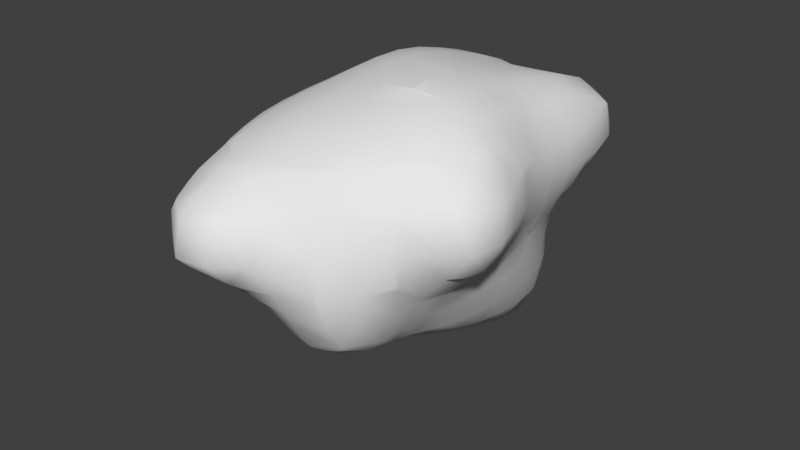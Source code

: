 # Source: floating_island_5.blend  (saved by Blender 4.5.91; exported with 4.5.12 LTS)
import bpy
from mathutils import Matrix  # noqa: F401  (used for matrix-valued properties, if any)

bpy.ops.wm.read_factory_settings(use_empty=True)
scene = bpy.context.scene
scene.name = 'Scene'

# ---- world
world_world = bpy.data.worlds.new('World'); scene.world = world_world
world_world.use_nodes = True; world_world.node_tree.nodes.clear()
_N = world_world.node_tree.nodes; _L = world_world.node_tree.links
n0 = _N.new('ShaderNodeOutputWorld'); n0.name = 'World Output'; n0.location = (300, 300)
n1 = _N.new('ShaderNodeBackground'); n1.name = 'Background'; n1.location = (10, 300)
n1.inputs[0].default_value = (0.05088, 0.05088, 0.05088, 1.0)
_L.new(n1.outputs[0], n0.inputs[0])
n0.is_active_output = True
world_world.color = (0.05088, 0.05088, 0.05088)
world_world.use_sun_shadow = False
world_world.sun_shadow_jitter_overblur = 0.0

# ---- meshes
me_floatingisland5_mesh = bpy.data.meshes.new('floatingisland5 mesh')
me_floatingisland5_mesh.from_pydata([(1.746, 4.827, -0.8814), (1.746, 4.82, -0.8885), (2.253, 3.917, -0.8885), (2.656, 3.917, -0.1992), (2.656, 4.531, 0.02147), (2.564, 4.827, 0.02147), (2.656, 4.827, 0.1279), (2.656, 5.737, 0.5441), (1.997, 5.737, 0.02147), (1.746, 6.647, 0.6422), (1.746, 5.886, 0.02147), (2.656, 6.138, 0.9315), (2.261, 6.647, 0.9315), (1.746, 6.647, 1.781), (2.656, 5.801, 1.841), (1.746, 6.599, 1.841), (1.746, 5.737, 2.412), (2.656, 5.737, 1.882), (1.746, 4.827, 2.746), (2.656, 4.827, 2.289), (2.656, 3.917, 2.501), (2.315, 3.917, 2.751), (1.746, 4.808, 2.751), (1.746, 3.917, 2.962), (1.746, 3.007, 3.102), (2.491, 3.007, 2.751), (1.746, 2.097, 3.263), (2.593, 2.097, 2.751), (2.656, 2.097, 2.689), (2.656, 3.007, 2.613), (3.156, 3.007, 1.841), (3.172, 2.097, 1.841), (3.099, 3.917, 1.841), (3.337, 1.187, 1.841), (2.833, 1.187, 2.751), (2.656, 1.81, 2.751), (2.656, 1.187, 2.931), (3.566, 0.2768, 2.012), (3.122, 0.2768, 2.751), (3.566, 0.4501, 1.841), (3.566, 0.6667, 0.9315), (3.414, 1.187, 0.9315), (3.566, 0.2768, 0.411), (3.139, 1.187, 0.02147), (3.391, 0.2768, 0.02147), (2.886, 0.2768, -0.8885), (2.769, 1.187, -0.8885), (3.566, -0.6332, -0.09835), (3.566, -0.3222, 0.02147), (2.955, -0.6332, -0.8885), (2.656, -0.6332, -1.325), (2.656, 0.2768, -1.361), (2.656, -1.543, -1.079), (2.813, -1.543, -0.8885), (2.401, -0.6332, -1.799), (2.204, -1.543, -1.799), (1.746, -1.543, -2.533), (1.922, -0.6332, -2.709), (1.746, -1.096, -2.709), (1.746, -0.6332, -2.908), (2.15, 0.2768, -2.709), (1.746, 0.2768, -3.244), (2.268, 1.187, -2.709), (1.746, 1.187, -3.528), (2.503, 0.2768, -1.799), (2.527, 1.187, -1.799), (2.656, 1.187, -1.206), (2.656, 2.083, -0.8885), (2.655, 2.097, -0.8885), (2.473, 2.097, -1.799), (2.519, 3.007, -0.8885), (2.321, 3.007, -1.799), (2.027, 3.917, -1.799), (2.195, 3.007, -2.709), (1.971, 3.917, -2.709), (1.89, 3.007, -3.619), (1.781, 3.917, -3.619), (1.746, 3.007, -3.894), (1.746, 3.917, -3.727), (1.746, 4.056, -3.619), (1.449, 4.827, -3.619), (1.097, 4.827, -4.529), (1.334, 3.917, -4.529), (1.746, 4.454, -2.709), (1.524, 4.827, -2.709), (1.746, 4.462, -1.799), (1.482, 4.827, -1.799), (1.74, 4.827, -0.8885), (0.8363, 5.343, -1.799), (0.8363, 5.349, -0.8885), (-0.07366, 5.418, -1.799), (-0.07366, 5.263, -0.8885), (-0.07366, 5.737, -0.04168), (0.8363, 5.737, -0.2002), (0.8363, 5.895, 0.02147), (-0.07366, 5.786, 0.02147), (0.8363, 6.492, 0.9315), (-0.07366, 6.396, 0.9315), (-0.9837, 6.647, 0.7641), (-0.9837, 5.773, 0.02147), (-0.8023, 6.647, 0.9315), (-0.9837, 6.647, 1.661), (-0.07366, 6.171, 1.841), (-0.9837, 6.506, 1.841), (-0.9837, 5.737, 2.369), (-0.07366, 5.737, 2.2), (-0.9837, 4.827, 2.734), (-0.07366, 4.827, 2.655), (-0.07366, 4.558, 2.751), (-0.9837, 4.772, 2.751), (-0.9837, 3.917, 3.012), (-0.07366, 3.917, 2.95), (-0.9837, 3.007, 3.296), (-0.07366, 3.007, 3.24), (0.8363, 3.917, 2.968), (0.8363, 3.007, 3.185), (-1.894, 3.007, 3.235), (-1.894, 3.917, 2.988), (-2.804, 3.007, 2.78), (-2.804, 3.124, 2.751), (-2.467, 3.917, 2.751), (-2.804, 3.917, 2.492), (-2.836, 3.007, 2.751), (-3.448, 3.007, 1.841), (-3.237, 3.917, 1.841), (-3.531, 3.007, 0.9315), (-3.334, 3.917, 0.9315), (-3.16, 3.007, 0.02147), (-2.891, 3.917, 0.02147), (-2.804, 3.007, -0.3581), (-2.804, 3.917, -0.0692), (-2.804, 4.124, 0.02147), (-1.894, 3.917, -0.6978), (-1.894, 4.827, -0.29), (-2.46, 4.827, 0.02147), (-2.804, 4.827, 0.4188), (-1.894, 5.639, 0.02147), (-1.894, 5.737, 0.0697), (-2.642, 5.737, 0.9315), (-2.804, 5.358, 0.9315), (-2.499, 5.737, 1.841), (-2.804, 5.05, 1.841), (-2.804, 4.827, 2.004), (-1.894, 5.737, 2.354), (-1.894, 4.827, 2.707), (-1.894, 6.5, 1.841), (-2.892, 4.827, 1.841), (-1.894, 6.647, 1.657), (-2.009, 6.647, 0.9315), (-1.894, 6.744, 0.9315), (-1.894, 6.647, 0.7694), (-0.9837, 6.746, 0.9315), (-3.004, 4.827, 0.9315), (-1.731, 5.737, 0.02147), (-0.9837, 4.827, -0.8294), (-0.9837, 5.737, -0.002354), (-1.743, 3.917, -0.8885), (-0.9837, 4.8, -0.8885), (-0.9837, 4.805, -1.799), (-1.589, 3.917, -1.799), (-0.9837, 4.827, -1.887), (-1.623, 3.917, -2.709), (-1.111, 4.827, -2.709), (-1.435, 3.917, -3.619), (-1.032, 4.827, -3.619), (-0.9837, 3.917, -4.39), (-0.9837, 4.827, -3.783), (-0.9837, 4.9, -3.619), (-0.5193, 4.827, -4.529), (-0.07366, 5.277, -4.529), (-0.07366, 5.633, -3.619), (-0.07366, 5.582, -2.709), (-0.9837, 4.981, -2.709), (-0.962, 4.827, -1.799), (0.8363, 5.508, -3.619), (0.8363, 5.468, -2.709), (-0.07366, 4.827, -4.812), (-0.07366, 3.917, -4.974), (-0.8485, 3.917, -4.529), (-0.07366, 3.007, -4.883), (-0.8454, 3.007, -4.529), (-0.9837, 3.007, -4.42), (-0.9837, 2.097, -4.231), (-0.4291, 2.097, -4.529), (-0.07366, 2.097, -4.626), (-0.07366, 1.843, -4.529), (0.7597, 2.097, -4.529), (-0.07366, 1.187, -4.275), (0.8363, 1.187, -4.172), (0.8363, 2.097, -4.503), (0.8363, 2.177, -4.529), (0.8363, 3.007, -4.786), (0.8363, 3.917, -4.908), (1.238, 3.007, -4.529), (0.8363, 4.827, -4.749), (0.8363, 5.171, -4.529), (-0.9466, 4.827, -0.8885), (-2.804, 2.097, -0.7094), (-3.452, 2.097, 0.02147), (-2.617, 2.097, -0.8885), (-2.232, 3.007, -0.8885), (-2.148, 2.097, -1.799), (-1.946, 3.007, -1.799), (-1.894, 3.161, -1.799), (-1.894, 3.668, -0.8885), (-2.804, 1.187, -1.569), (-2.55, 1.187, -1.799), (-2.804, 1.855, -0.8885), (-1.961, 1.187, -2.709), (-1.984, 2.097, -2.709), (-1.894, 1.187, -2.82), (-1.894, 2.097, -2.969), (-1.894, 2.952, -2.709), (-1.562, 2.097, -3.619), (-1.594, 3.007, -3.619), (-1.885, 3.007, -2.709), (-1.894, 3.007, -2.639), (-1.894, 0.2768, -2.771), (-1.975, 0.2768, -2.709), (-1.894, -0.6332, -2.754), (-1.999, -0.6332, -2.709), (-1.894, -1.165, -2.709), (-0.9837, -0.6332, -3.184), (-0.9837, 0.2768, -3.521), (-0.07366, -0.6332, -3.493), (-0.07366, -0.3451, -3.619), (-0.8256, 0.2768, -3.619), (-0.07366, 0.2768, -3.899), (-0.9837, 1.187, -3.915), (-0.9837, 0.4991, -3.619), (0.8363, -0.234, -3.619), (0.8363, 0.2768, -3.822), (1.274, 0.2768, -3.619), (0.8363, -0.6332, -3.456), (-0.07366, -1.543, -3.171), (0.8363, -1.543, -3.101), (-0.07366, -2.453, -2.947), (0.8363, -2.453, -2.886), (-0.07366, -3.175, -2.709), (0.8363, -3.122, -2.709), (1.268, -2.453, -2.709), (-0.9837, -2.453, -2.733), (-0.9837, -2.519, -2.709), (-1.049, -2.453, -2.709), (-0.9837, -1.543, -2.974), (-1.741, -1.543, -2.709), (-1.894, -2.453, -2.352), (-1.894, -1.543, -2.655), (-2.804, -1.543, -2.264), (-2.804, -2.304, -1.799), (-2.672, -2.453, -1.799), (-2.804, -2.453, -1.657), (-2.804, -3.074, -0.8885), (-2.549, -3.363, -0.8885), (-1.894, -3.363, -1.607), (-1.894, -3.18, -1.799), (-1.894, -3.977, -0.8885), (-2.804, -3.363, -0.4674), (-2.804, -3.709, 0.02147), (-2.43, -4.273, 0.02147), (-1.894, -4.273, -0.5592), (-2.804, -4.273, 0.692), (-2.804, -4.461, 0.9315), (-2.493, -5.183, 0.9315), (-1.894, -5.183, 0.1074), (-1.894, -5.029, 0.02147), (-2.804, -4.273, 1.718), (-2.757, -4.273, 1.841), (-2.348, -5.183, 1.841), (-1.894, -5.183, 2.317), (-1.894, -4.273, 2.673), (-2.804, -3.363, 2.251), (-2.22, -3.363, 2.751), (-1.894, -4.005, 2.751), (-2.804, -4.142, 1.841), (-1.894, -3.363, 2.911), (-2.542, -2.453, 2.751), (-1.894, -2.453, 3.077), (-2.741, -1.543, 2.751), (-1.894, -1.543, 3.186), (-0.9837, -2.453, 3.273), (-0.9837, -3.363, 3.139), (-0.07366, -2.453, 3.291), (-0.07366, -3.363, 3.148), (-0.9837, -1.543, 3.358), (-0.07366, -1.543, 3.422), (-0.9837, -4.273, 2.945), (-0.07366, -4.273, 2.94), (-0.07366, -4.881, 2.751), (-0.9837, -4.937, 2.751), (0.6363, -4.273, 2.751), (-0.07366, -5.183, 2.639), (0.8363, -4.273, 2.663), (0.8363, -5.183, 2.21), (0.8363, -4.024, 2.751), (1.295, -3.363, 2.751), (1.746, -3.363, 2.508), (1.746, -4.273, 1.898), (0.8363, -3.363, 2.947), (0.8363, -2.453, 3.192), (1.746, -2.453, 3.059), (1.746, -2.997, 2.751), (2.648, -2.453, 2.751), (2.656, -2.453, 2.748), (2.656, -3.285, 1.841), (2.54, -3.363, 1.841), (2.656, -3.363, 1.671), (3.566, -2.773, 1.841), (3.566, -2.915, 0.9315), (2.886, -3.363, 0.9315), (3.566, -2.453, 0.2053), (3.328, -2.453, 0.02147), (2.709, -3.363, 0.02147), (2.656, -3.363, -0.1271), (2.656, -2.453, -0.7359), (3.566, -2.181, 0.02147), (3.566, -1.543, -0.1817), (2.656, -2.068, -0.8885), (3.785, -1.543, 0.02147), (4.141, -2.453, 0.9315), (4.288, -1.543, 0.9315), (4.031, -0.6332, 0.9315), (3.661, -0.6332, 0.02147), (4.178, -1.543, 1.841), (3.95, -0.6332, 1.841), (3.566, -1.543, 2.605), (3.566, -0.6332, 2.521), (3.63, 0.2768, 1.841), (3.38, -1.543, 2.751), (3.362, -0.6332, 2.751), (2.656, -2.448, 2.751), (3.566, -2.453, 2.216), (3.705, 0.2768, 0.9315), (2.57, -2.453, -0.8885), (2.656, -3.473, 0.02147), (2.416, -3.363, -0.8885), (2.206, -4.273, -0.8885), (2.364, -4.273, 0.02147), (2.236, -4.273, 0.9315), (2.656, -3.599, 0.9315), (1.746, -5.112, 0.02147), (1.746, -5.051, 0.9315), (1.746, -4.349, 1.841), (1.787, -4.273, 1.841), (1.619, -5.183, 0.9315), (1.181, -5.183, 1.841), (1.641, -5.183, 0.02147), (0.8363, -5.542, 0.02147), (0.8363, -5.888, 0.9315), (0.8363, -5.183, -0.6962), (-0.07366, -5.183, -0.5952), (-0.07366, -5.796, 0.02147), (0.8363, -5.09, -0.8885), (-0.07366, -4.956, -0.8885), (-0.07366, -4.337, -1.799), (0.8363, -4.518, -1.799), (-0.07366, -4.273, -1.88), (0.8363, -4.273, -2.06), (0.8363, -3.363, -2.623), (-0.07366, -3.363, -2.623), (1.529, -4.273, -1.799), (1.746, -4.049, -1.799), (1.746, -3.363, -2.129), (1.746, -4.273, -1.619), (2.023, -3.363, -1.799), (2.114, -2.453, -1.799), (1.746, -2.453, -2.338), (-0.9837, -3.363, -2.263), (-0.9837, -3.833, -1.799), (-0.2096, -4.273, -1.799), (-0.9837, -4.273, -1.247), (-1.654, -3.363, -1.799), (1.746, -4.814, -0.8885), (-0.9837, -4.583, -0.8885), (-1.486, -4.273, -0.8885), (-1.766, -5.183, 0.02147), (-0.9837, -5.183, -0.3424), (-0.9837, -5.799, 0.02147), (-1.894, -6.093, 0.8455), (-0.9837, -6.093, 0.1901), (-1.894, -6.146, 0.9315), (-0.9837, -6.811, 0.9315), (-0.07366, -6.668, 0.9315), (-0.07366, -6.093, 0.2636), (-0.9837, -6.584, 1.841), (-0.07366, -6.451, 1.841), (-0.9837, -6.093, 2.233), (-0.07366, -6.093, 2.155), (-0.9837, -5.183, 2.666), (-1.721, -6.093, 1.841), (-1.894, -5.893, 1.841), (-1.894, -6.093, 1.586), (0.405, -6.093, 1.841), (0.6253, -6.093, 0.9315), (0.8363, -5.625, 1.841), (-1.935, -6.093, 0.9315), (3.96, -2.453, 1.841), (1.746, -1.543, 3.423), (2.656, -1.543, 3.158), (1.746, -0.6332, 3.608), (2.656, -0.6332, 3.277), (1.746, 0.2768, 3.614), (2.656, 0.2768, 3.175), (1.746, 1.187, 3.476), (0.8363, 1.187, 3.646), (1.535, 0.2768, 3.661), (0.8363, 1.074, 3.661), (0.8363, 2.097, 3.44), (-0.07366, 1.187, 3.655), (-0.07366, 1.092, 3.661), (-0.07366, 0.2768, 3.679), (0.8363, 0.2768, 3.733), (0.8363, -0.6332, 3.662), (0.8327, -0.6332, 3.661), (-0.07366, 0.04353, 3.661), (-0.07366, -0.6332, 3.586), (-0.9837, -0.6332, 3.446), (-0.9837, 0.2768, 3.556), (-0.2106, 0.2768, 3.661), (-1.894, -0.6332, 3.256), (-1.894, 0.2768, 3.336), (-2.804, -0.6332, 2.795), (-2.804, 0.2768, 2.837), (-2.853, -0.6332, 2.751), (-2.898, 0.2768, 2.751), (-3.596, -0.6332, 1.841), (-3.602, 0.2768, 1.841), (-3.714, -0.6332, 1.635), (-3.714, 0.2768, 1.652), (-4.051, -0.6332, 0.9315), (-4.093, 0.2768, 0.9315), (-4.31, -0.6332, 0.02147), (-4.428, 0.2768, 0.02147), (-4.305, -0.6332, -0.8885), (-4.459, 0.2768, -0.8885), (-3.795, -0.6332, -1.799), (-3.755, 0.2768, -1.799), (-3.714, -0.6332, -1.874), (-3.714, 0.2768, -1.824), (-3.714, 0.3395, -1.799), (-2.804, 0.2768, -2.203), (-2.804, 0.9376, -1.799), (-3.714, 1.187, -1.063), (-3.714, -0.8771, -1.799), (-3.376, -1.543, -1.799), (-2.804, -0.6332, -2.397), (-3.714, -1.543, -1.291), (-3.869, -1.543, -0.8885), (-3.895, 1.187, -0.8885), (-4.1, 1.187, 0.02147), (-3.881, 1.187, 0.9315), (-3.714, 1.684, 0.02147), (-3.714, 1.741, 0.9315), (-3.714, 1.187, 1.385), (-3.643, 2.097, 0.9315), (-3.967, -1.543, 0.02147), (-3.829, -1.543, 0.9315), (-3.714, -2.077, 0.02147), (-3.714, -1.887, 0.9315), (-3.714, -1.797, -0.8885), (-3.515, -2.453, 0.9315), (-3.523, -2.453, 0.02147), (-3.714, -1.543, 1.278), (-3.463, -1.543, 1.841), (-3.259, -2.453, 1.841), (-3.182, -3.363, 0.9315), (-3.038, -3.363, 1.841), (-2.804, -2.453, 2.528), (-3.012, -3.363, 0.02147), (-2.949, 1.187, 2.751), (-2.804, 1.187, 2.89), (-2.963, 2.097, 2.751), (-2.804, 2.097, 2.899), (-2.804, -1.118, 2.751), (0.8363, -0.6346, 3.661), (1.306, -0.6332, 3.661), (0.8363, -1.543, 3.466), (-1.718, -4.273, 2.751), (-2.872, -4.273, 0.9315), (-3.279, -2.453, -0.8885), (1.565, -1.543, -2.709), (-1.33, 1.187, -3.619), (-3.714, 1.294, -0.8885), (-3.507, 2.097, 1.841), (-1.894, 4.687, 2.751), (-1.894, 2.097, 3.379), (0.8363, 4.665, 2.751), (0.8363, 4.827, 2.695), (0.8363, 5.737, 2.269), (0.8363, 6.272, 1.841), (1.746, 5.737, -0.08759), (1.746, 2.097, -3.758), (1.847, 2.097, -3.619), (1.746, 1.533, -3.619), (2.287, 2.097, -2.709), (1.66, 1.187, -3.619), (3.252, 2.097, 0.9315), (2.985, 2.097, 0.02147), (2.961, 4.827, 1.841), (3.194, 3.917, 0.9315), (3.07, 4.827, 0.9315), (2.684, 5.737, 1.841), (2.829, 5.737, 0.9315), (1.746, 6.835, 0.9315), (1.205, 6.647, 0.9315), (2.798, 3.917, 0.02147), (2.918, 3.007, 0.02147), (3.242, 3.007, 0.9315), (2.656, 3.007, -0.5473), (2.656, 2.097, -0.8837), (-2.804, -1.543, 2.701), (-0.07366, 2.097, 3.504), (-3.526, 1.187, 1.841), (-0.9837, 2.097, 3.504), (-1.894, 1.187, 3.4), (-0.9837, 1.187, 3.589)], [], [(3, 2, 1, 0), (5, 4, 3, 0), (4, 5, 6), (5, 8, 7, 6), (7, 8, 10, 9), (12, 11, 7, 9), (14, 11, 12, 13), (15, 14, 13), (17, 14, 15, 16), (19, 17, 16, 18), (21, 20, 19, 18), (22, 21, 18), (21, 22, 23), (25, 21, 23, 24), (27, 25, 24, 26), (29, 25, 27, 28), (31, 30, 29, 28), (30, 32, 20, 29), (34, 33, 31, 28), (35, 34, 28), (34, 35, 36), (33, 34, 38, 37), (39, 33, 37), (41, 33, 39, 40), (43, 41, 40, 42), (44, 43, 42), (46, 43, 44, 45), (45, 44, 48, 47), (49, 45, 47), (51, 45, 49, 50), (50, 49, 53, 52), (55, 54, 50, 52), (57, 54, 55, 56), (58, 57, 56), (57, 58, 59), (61, 60, 57, 59), (63, 62, 60, 61), (62, 65, 64, 60), (64, 65, 66, 51), (69, 68, 67, 66), (65, 69, 66), (71, 70, 68, 69), (72, 2, 70, 71), (74, 72, 71, 73), (76, 74, 73, 75), (78, 76, 75, 77), (79, 76, 78), (81, 80, 79, 78), (82, 81, 78), (80, 84, 83, 79), (84, 86, 85, 83), (86, 87, 1, 85), (89, 87, 86, 88), (91, 89, 88, 90), (93, 89, 91, 92), (95, 94, 93, 92), (97, 96, 94, 95), (97, 95, 99, 98), (100, 97, 98), (102, 97, 100, 101), (103, 102, 101), (105, 102, 103, 104), (107, 105, 104, 106), (109, 108, 107, 106), (111, 108, 109, 110), (113, 111, 110, 112), (115, 114, 111, 113), (112, 110, 117, 116), (117, 120, 119, 118), (116, 117, 118), (119, 120, 121), (123, 122, 119, 121), (124, 123, 121), (123, 124, 126, 125), (125, 126, 128, 127), (127, 128, 130, 129), (128, 131, 130), (134, 133, 132, 130), (131, 134, 130), (134, 131, 135), (137, 136, 134, 135), (139, 138, 137, 135), (141, 140, 138, 139), (143, 140, 141, 142), (144, 143, 142), (145, 140, 143), (141, 146, 142), (138, 140, 145, 147), (148, 138, 147), (149, 148, 147), (148, 149, 150), (149, 151, 98, 150), (152, 146, 141, 139), (138, 148, 150, 137), (153, 136, 137), (153, 155, 154, 133), (136, 153, 133), (153, 99, 155), (152, 139, 135), (134, 136, 133), (154, 157, 156, 132), (133, 154, 132), (159, 156, 157, 158), (161, 159, 158, 160), (162, 161, 160), (161, 162, 164, 163), (163, 164, 166, 165), (164, 167, 166), (170, 169, 168, 166), (167, 170, 166), (172, 171, 170, 167), (90, 171, 172, 160), (173, 90, 160), (171, 175, 174, 170), (168, 169, 176), (178, 168, 176, 177), (180, 178, 177, 179), (165, 178, 180, 181), (181, 180, 183, 182), (183, 180, 179, 184), (185, 183, 184), (186, 185, 184), (186, 189, 188, 187), (185, 186, 187), (186, 190, 189), (177, 192, 191, 179), (192, 82, 193, 191), (193, 190, 191), (169, 195, 194, 176), (170, 174, 195, 169), (166, 168, 178, 165), (164, 162, 172, 167), (172, 162, 160), (158, 173, 160), (157, 196, 173, 158), (198, 127, 129, 197), (129, 200, 199, 197), (199, 200, 202, 201), (202, 200, 204, 203), (199, 201, 206, 205), (207, 199, 205), (206, 201, 209, 208), (208, 209, 211, 210), (209, 212, 211), (215, 214, 213, 211), (212, 215, 211), (215, 212, 216), (218, 208, 210, 217), (220, 218, 217, 219), (221, 220, 219), (217, 223, 222, 219), (226, 225, 224, 222), (223, 226, 222), (225, 226, 227), (227, 226, 229, 228), (187, 227, 228), (231, 230, 225, 227), (232, 230, 231), (229, 226, 223), (225, 230, 233, 224), (224, 233, 235, 234), (234, 235, 237, 236), (237, 239, 238, 236), (240, 239, 237), (236, 238, 242, 241), (242, 243, 241), (243, 245, 244, 241), (247, 245, 243, 246), (221, 245, 247), (246, 250, 249, 248), (247, 246, 248), (249, 250, 251), (254, 253, 252, 251), (250, 255, 254, 251), (256, 253, 254), (260, 259, 258, 257), (253, 256, 260, 257), (258, 259, 261), (264, 263, 262, 261), (259, 265, 264, 261), (263, 268, 267, 266), (262, 263, 266), (270, 267, 268, 269), (270, 273, 272, 271), (274, 267, 270, 271), (272, 273, 275), (277, 276, 272, 275), (279, 278, 276, 277), (281, 280, 277, 275), (283, 282, 280, 281), (282, 285, 284, 280), (287, 283, 281, 286), (289, 288, 287, 286), (288, 290, 287), (292, 290, 288, 291), (293, 292, 291), (294, 290, 292), (296, 295, 294, 292), (297, 296, 292), (294, 295, 298), (301, 300, 299, 298), (295, 301, 298), (301, 302, 300), (303, 302, 301, 296), (305, 304, 303, 296), (304, 305, 306), (308, 307, 304, 306), (309, 308, 306), (309, 312, 311, 310), (308, 309, 310), (314, 311, 312, 313), (316, 315, 311, 314), (317, 53, 316, 314), (318, 315, 316), (318, 320, 319, 310), (315, 318, 310), (322, 321, 320, 318), (321, 324, 323, 320), (323, 324, 326, 325), (324, 327, 37, 326), (326, 329, 328, 325), (325, 328, 330, 303), (331, 325, 303), (332, 327, 324, 321), (321, 322, 48, 42), (332, 321, 42), (47, 322, 318, 316), (333, 317, 314), (312, 334, 313), (337, 336, 335, 313), (334, 337, 313), (339, 338, 337, 334), (337, 338, 341, 340), (338, 343, 342, 341), (342, 345, 344, 341), (341, 344, 346, 340), (346, 344, 348, 347), (346, 347, 349), (349, 347, 351, 350), (353, 352, 349, 350), (355, 352, 353, 354), (357, 355, 354, 356), (359, 358, 357, 356), (362, 361, 360, 357), (358, 362, 357), (360, 361, 363), (364, 361, 362), (366, 365, 364, 362), (365, 333, 335, 364), (356, 369, 368, 367), (359, 356, 367), (368, 369, 370), (368, 371, 367), (360, 355, 357), (354, 369, 356), (363, 372, 352, 355), (360, 363, 355), (336, 372, 363), (354, 353, 373, 370), (369, 354, 370), (373, 374, 370), (376, 375, 265, 260), (374, 373, 376, 260), (377, 375, 376), (375, 377, 379, 378), (264, 375, 378), (379, 381, 380, 378), (383, 382, 381, 379), (382, 385, 384, 381), (384, 385, 387, 386), (387, 291, 388, 386), (389, 386, 388, 269), (390, 389, 269), (389, 390, 391), (385, 392, 387), (389, 384, 386), (393, 392, 385, 382), (394, 392, 393, 348), (393, 382, 383), (380, 395, 378), (395, 380, 391), (377, 351, 383, 379), (350, 351, 377, 376), (347, 348, 393, 383), (351, 347, 383), (364, 335, 336, 363), (361, 364, 363), (335, 333, 314, 313), (311, 315, 310), (312, 309, 339, 334), (319, 308, 310), (339, 309, 306), (330, 302, 303), (304, 307, 331, 303), (307, 396, 331), (330, 398, 397, 300), (302, 330, 300), (398, 400, 399, 397), (400, 402, 401, 399), (402, 36, 403, 401), (405, 401, 403, 404), (406, 405, 404), (403, 26, 407, 404), (409, 406, 404, 408), (411, 406, 409, 410), (413, 412, 411, 410), (414, 413, 410), (413, 414, 415), (414, 418, 417, 416), (415, 414, 416), (416, 417, 420, 419), (284, 416, 419, 279), (419, 420, 422, 421), (422, 424, 423, 421), (423, 424, 426, 425), (425, 426, 428, 427), (428, 430, 429, 427), (429, 430, 432, 431), (431, 432, 434, 433), (433, 434, 436, 435), (435, 436, 438, 437), (436, 439, 438), (439, 441, 440, 438), (205, 441, 439, 442), (443, 435, 437), (248, 444, 443, 437), (445, 248, 437), (443, 444, 446), (438, 440, 445, 437), (433, 435, 443, 446), (447, 433, 446), (432, 449, 448, 434), (430, 450, 449, 432), (449, 450, 452, 451), (452, 450, 453), (452, 454, 198, 451), (456, 429, 431, 455), (458, 456, 455, 457), (457, 455, 447, 459), (461, 460, 458, 457), (460, 464, 463, 462), (458, 460, 462), (466, 464, 460, 465), (467, 464, 466, 271), (465, 460, 461, 468), (427, 429, 456, 462), (470, 469, 424, 422), (472, 471, 469, 470), (118, 122, 471, 472), (423, 473, 421), (413, 474, 412), (474, 475, 412), (475, 405, 411, 412), (418, 414, 410), (409, 418, 410), (329, 38, 402, 400), (401, 405, 475, 399), (399, 475, 474, 476), (397, 399, 476), (301, 295, 296), (343, 305, 296, 297), (394, 293, 291, 387), (392, 394, 387), (394, 345, 293), (342, 297, 292, 293), (345, 342, 293), (477, 289, 286), (298, 299, 282, 283), (477, 286, 281, 275), (273, 477, 275), (272, 276, 467, 271), (477, 273, 270), (466, 274, 271), (268, 390, 269), (289, 477, 270, 269), (388, 289, 269), (267, 274, 266), (268, 263, 395, 391), (390, 268, 391), (478, 262, 266), (395, 263, 264, 378), (265, 375, 264), (262, 478, 261), (465, 468, 258, 261), (478, 465, 261), (265, 259, 260), (256, 374, 260), (258, 468, 257), (370, 374, 256, 254), (371, 368, 370, 254), (255, 371, 254), (252, 479, 251), (251, 479, 459, 446), (444, 249, 251, 446), (249, 444, 248), (235, 480, 240, 237), (240, 480, 56, 366), (244, 234, 236, 241), (481, 229, 223, 217), (210, 481, 217), (206, 441, 205), (482, 207, 205, 442), (448, 482, 442), (199, 207, 197), (132, 204, 200, 129), (130, 132, 129), (128, 126, 152, 135), (131, 128, 135), (483, 123, 125, 454), (142, 146, 124, 121), (471, 122, 123, 483), (484, 120, 117), (485, 116, 118, 472), (119, 122, 118), (114, 486, 108, 111), (110, 109, 484, 117), (108, 486, 487, 107), (484, 109, 106, 144), (487, 488, 105, 107), (106, 104, 143, 144), (488, 489, 102, 105), (104, 103, 145, 143), (100, 151, 101), (145, 103, 101, 147), (151, 100, 98), (98, 99, 153, 137), (150, 98, 137), (94, 10, 490, 93), (99, 95, 92, 155), (92, 91, 196, 154), (155, 92, 154), (173, 196, 91, 90), (88, 86, 84, 175), (175, 84, 80, 174), (194, 81, 82, 192), (174, 80, 81, 195), (77, 75, 492, 491), (492, 493, 491), (83, 74, 76, 79), (75, 73, 494, 492), (67, 46, 66), (492, 494, 62, 63), (493, 492, 63), (495, 493, 63), (232, 61, 59, 233), (230, 232, 233), (56, 55, 365, 366), (480, 58, 56), (333, 365, 55, 52), (317, 333, 52), (54, 64, 51, 50), (48, 322, 47), (497, 496, 41, 43), (48, 44, 42), (40, 332, 42), (37, 38, 329, 326), (327, 39, 37), (35, 27, 26, 403), (36, 35, 403), (24, 23, 114, 115), (23, 22, 486, 114), (20, 21, 25, 29), (32, 498, 19, 20), (500, 498, 32, 499), (502, 501, 498, 500), (498, 501, 17, 19), (18, 16, 488, 487), (501, 14, 17), (16, 15, 489, 488), (12, 503, 13), (503, 504, 13), (504, 503, 9), (14, 501, 502, 11), (10, 8, 490), (503, 12, 9), (11, 502, 7), (504, 9, 10, 94), (96, 504, 94), (7, 502, 500, 6), (499, 505, 4, 6), (500, 499, 6), (505, 499, 507, 506), (3, 505, 506, 508), (508, 506, 497, 509), (1, 2, 72, 85), (490, 8, 5, 0), (70, 2, 3, 508), (4, 505, 3), (1, 87, 0), (85, 72, 74, 83), (193, 82, 78, 77), (506, 507, 496, 497), (193, 77, 491, 189), (190, 193, 189), (320, 323, 396, 319), (188, 495, 232, 231), (102, 489, 96, 97), (90, 88, 175, 171), (176, 194, 192, 177), (191, 190, 186, 184), (179, 191, 184), (294, 298, 283, 287), (290, 294, 287), (187, 188, 231, 227), (204, 156, 159, 203), (214, 163, 165, 181), (454, 125, 127, 198), (209, 201, 202, 216), (212, 209, 216), (213, 214, 181, 182), (481, 213, 182, 228), (229, 481, 228), (499, 32, 30, 507), (68, 70, 508, 509), (73, 71, 69, 494), (496, 31, 33, 41), (43, 46, 67, 509), (497, 43, 509), (494, 69, 65, 62), (396, 323, 325, 331), (60, 64, 54, 57), (486, 22, 18, 487), (0, 87, 89, 93), (490, 0, 93), (195, 81, 194), (491, 493, 495, 188), (189, 491, 188), (372, 340, 346, 349), (352, 372, 349), (484, 144, 142, 121), (120, 484, 121), (156, 204, 132), (215, 161, 163, 214), (211, 213, 481, 210), (276, 278, 510, 467), (278, 473, 510), (461, 479, 252, 257), (468, 461, 257), (244, 245, 221, 219), (222, 244, 219), (407, 115, 113, 511), (299, 476, 285, 282), (343, 338, 339, 306), (305, 343, 306), (101, 151, 149, 147), (159, 161, 215, 216), (203, 159, 216), (381, 384, 389, 391), (380, 381, 391), (367, 371, 255, 246), (243, 242, 367, 246), (469, 471, 483, 512), (483, 454, 452, 453), (512, 483, 453), (198, 197, 207, 482), (451, 198, 482), (436, 434, 448, 442), (439, 436, 442), (423, 425, 463, 510), (473, 423, 510), (456, 458, 462), (459, 447, 446), (507, 30, 31, 496), (38, 34, 36, 402), (39, 327, 332, 40), (66, 46, 45, 51), (330, 328, 398), (319, 396, 307, 308), (53, 317, 52), (26, 24, 115, 407), (15, 13, 504, 96), (489, 15, 96), (405, 406, 411), (300, 397, 476, 299), (344, 345, 394, 348), (240, 366, 362, 358), (239, 240, 358), (513, 112, 116, 485), (515, 513, 485, 514), (124, 146, 152, 126), (202, 203, 216), (417, 515, 514, 420), (453, 450, 430, 428), (206, 208, 218, 440), (441, 206, 440), (280, 284, 279, 277), (27, 35, 28), (67, 68, 509), (232, 495, 63, 61), (328, 329, 400, 398), (53, 49, 47, 316), (59, 58, 480, 235), (233, 59, 235), (342, 343, 297), (336, 337, 340, 372), (238, 239, 358, 359), (511, 113, 112, 513), (196, 157, 154), (183, 185, 187, 228), (182, 183, 228), (222, 224, 234, 244), (291, 288, 289, 388), (373, 353, 350, 376), (242, 238, 359, 367), (426, 512, 453, 428), (448, 449, 451, 482), (440, 218, 220, 445), (463, 425, 427, 462), (455, 431, 433, 447), (220, 221, 247, 248), (445, 220, 248), (466, 465, 478, 266), (274, 466, 266), (252, 253, 257), (255, 250, 246), (404, 407, 511, 408), (474, 413, 415, 285), (476, 474, 285), (408, 511, 513, 515), (409, 408, 515, 417), (418, 409, 417), (285, 415, 416, 284), (514, 485, 472, 470), (420, 514, 470, 422), (424, 469, 512, 426), (278, 279, 419, 421), (473, 278, 421), (510, 463, 464, 467), (479, 461, 457, 459)])
me_floatingisland5_mesh.polygons.foreach_set('use_smooth', [True] * 629)
_uv = me_floatingisland5_mesh.uv_layers.new(name='UVMap')
_uv.uv.foreach_set('vector', [0.09073, 0.4029, 0.1209, 0.4106, 0.1224, 0.4473, 0.1221, 0.4475, 0.07677, 0.436, 0.07775, 0.4243, 0.09073, 0.4029, 0.1221, 0.4475, 0.07775, 0.4243, 0.07677, 0.436, 0.0715, 0.4346, 0.07677, 0.436, 0.07946, 0.4732, 0.04943, 0.4656, 0.0715, 0.4346, 0.04943, 0.4656, 0.07946, 0.4732, 0.0831, 0.4802, 0.05595, 0.5038, 0.03629, 0.4988, 0.0332, 0.4776, 0.04943, 0.4656, 0.05595, 0.5038, 0.7609, 0.5511, 0.7596, 0.5882, 0.7422, 0.5911, 0.7222, 0.558, 0.7224, 0.5554, 0.7609, 0.5511, 0.7222, 0.558, 0.7612, 0.5492, 0.7609, 0.5511, 0.7224, 0.5554, 0.7259, 0.5282, 0.04366, 0.5492, 0.03122, 0.5242, 0.07189, 0.5186, 0.08299, 0.5448, 0.06873, 0.5745, 0.0525, 0.5775, 0.04366, 0.5492, 0.08299, 0.5448, 0.08319, 0.5454, 0.06873, 0.5745, 0.08299, 0.5448, 0.06873, 0.5745, 0.08319, 0.5454, 0.09189, 0.573, 0.06764, 0.6057, 0.06873, 0.5745, 0.09189, 0.573, 0.0994, 0.6025, 0.06909, 0.6372, 0.06764, 0.6057, 0.0994, 0.6025, 0.1073, 0.6316, 0.05947, 0.6074, 0.06764, 0.6057, 0.06909, 0.6372, 0.0658, 0.638, 0.03259, 0.6504, 0.02824, 0.6186, 0.05947, 0.6074, 0.0658, 0.638, 0.02824, 0.6186, 0.02528, 0.587, 0.0525, 0.5775, 0.05947, 0.6074, 0.06586, 0.6681, 0.03193, 0.6816, 0.03259, 0.6504, 0.0658, 0.638, 0.0685, 0.647, 0.06586, 0.6681, 0.0658, 0.638, 0.06586, 0.6681, 0.0685, 0.647, 0.07518, 0.6658, 0.03193, 0.6816, 0.06586, 0.6681, 0.06099, 0.6989, 0.03221, 0.7098, 0.04067, 0.2505, 0.0382, 0.2795, 0.03689, 0.2426, 0.06568, 0.2866, 0.0382, 0.2795, 0.04067, 0.2505, 0.06761, 0.2662, 0.1003, 0.2955, 0.06568, 0.2866, 0.06761, 0.2662, 0.08798, 0.2557, 0.104, 0.2598, 0.1003, 0.2955, 0.08798, 0.2557, 0.1368, 0.3048, 0.1003, 0.2955, 0.104, 0.2598, 0.1432, 0.2699, 0.1432, 0.2699, 0.104, 0.2598, 0.1062, 0.2363, 0.113, 0.2255, 0.1506, 0.2351, 0.1432, 0.2699, 0.113, 0.2255, 0.163, 0.2749, 0.1432, 0.2699, 0.1506, 0.2351, 0.1706, 0.2402, 0.1706, 0.2402, 0.1506, 0.2351, 0.1623, 0.2014, 0.1716, 0.2038, 0.2037, 0.212, 0.1909, 0.2454, 0.1706, 0.2402, 0.1716, 0.2038, 0.2296, 0.2553, 0.1909, 0.2454, 0.2037, 0.212, 0.2364, 0.2204, 0.2376, 0.2387, 0.2296, 0.2553, 0.2364, 0.2204, 0.2296, 0.2553, 0.2376, 0.2387, 0.2395, 0.2579, 0.2415, 0.295, 0.2162, 0.2886, 0.2296, 0.2553, 0.2395, 0.2579, 0.2417, 0.3317, 0.205, 0.3224, 0.2162, 0.2886, 0.2415, 0.295, 0.205, 0.3224, 0.1707, 0.3136, 0.18, 0.2793, 0.2162, 0.2886, 0.18, 0.2793, 0.1707, 0.3136, 0.1492, 0.308, 0.163, 0.2749, 0.163, 0.3482, 0.1303, 0.3398, 0.1304, 0.3393, 0.1492, 0.308, 0.1707, 0.3136, 0.163, 0.3482, 0.1492, 0.308, 0.1573, 0.3834, 0.1243, 0.3749, 0.1303, 0.3398, 0.163, 0.3482, 0.1545, 0.4193, 0.1209, 0.4106, 0.1243, 0.3749, 0.1573, 0.3834, 0.1847, 0.427, 0.1545, 0.4193, 0.1573, 0.3834, 0.1889, 0.3915, 0.2175, 0.4355, 0.1847, 0.427, 0.1889, 0.3915, 0.2241, 0.4005, 0.2217, 0.4366, 0.2175, 0.4355, 0.2241, 0.4005, 0.2358, 0.4035, 0.2169, 0.4409, 0.2175, 0.4355, 0.2217, 0.4366, 0.2517, 0.4808, 0.2155, 0.4716, 0.2169, 0.4409, 0.2217, 0.4366, 0.2556, 0.4452, 0.2517, 0.4808, 0.2217, 0.4366, 0.2155, 0.4716, 0.1849, 0.4637, 0.184, 0.4485, 0.2169, 0.4409, 0.1849, 0.4637, 0.1568, 0.4564, 0.1549, 0.4413, 0.184, 0.4485, 0.1568, 0.4564, 0.1225, 0.4476, 0.1224, 0.4473, 0.1549, 0.4413, 0.6922, 0.6524, 0.7293, 0.6498, 0.7193, 0.6847, 0.6922, 0.6875, 0.6572, 0.6514, 0.6922, 0.6524, 0.6922, 0.6875, 0.6566, 0.6874, 0.6906, 0.6283, 0.6922, 0.6524, 0.6572, 0.6514, 0.6553, 0.6216, 0.6551, 0.6195, 0.69, 0.6207, 0.6906, 0.6283, 0.6553, 0.6216, 0.6526, 0.5881, 0.6876, 0.5893, 0.69, 0.6207, 0.6551, 0.6195, 0.6526, 0.5881, 0.6551, 0.6195, 0.6198, 0.6189, 0.6163, 0.5956, 0.6234, 0.5892, 0.6526, 0.5881, 0.6163, 0.5956, 0.6535, 0.5517, 0.6526, 0.5881, 0.6234, 0.5892, 0.6163, 0.561, 0.6169, 0.5532, 0.6535, 0.5517, 0.6163, 0.561, 0.6552, 0.5353, 0.6535, 0.5517, 0.6169, 0.5532, 0.6199, 0.5282, 0.143, 0.553, 0.1297, 0.5288, 0.1636, 0.5293, 0.1753, 0.555, 0.1759, 0.5566, 0.1462, 0.5608, 0.143, 0.553, 0.1753, 0.555, 0.1534, 0.5799, 0.1462, 0.5608, 0.1759, 0.5566, 0.1854, 0.5822, 0.1637, 0.6068, 0.1534, 0.5799, 0.1854, 0.5822, 0.1955, 0.6092, 0.1318, 0.6044, 0.1228, 0.5763, 0.1534, 0.5799, 0.1637, 0.6068, 0.6458, 0.1238, 0.6636, 0.09226, 0.6866, 0.09777, 0.6699, 0.1297, 0.6866, 0.09777, 0.7073, 0.1032, 0.7071, 0.1349, 0.7051, 0.1391, 0.6699, 0.1297, 0.6866, 0.09777, 0.7051, 0.1391, 0.7071, 0.1349, 0.7073, 0.1032, 0.7229, 0.1075, 0.7475, 0.1513, 0.7067, 0.1395, 0.7071, 0.1349, 0.7229, 0.1075, 0.7521, 0.1159, 0.7475, 0.1513, 0.7229, 0.1075, 0.7475, 0.1513, 0.7521, 0.1159, 0.7803, 0.1247, 0.7755, 0.16, 0.5617, 0.3624, 0.5599, 0.393, 0.5264, 0.4059, 0.5305, 0.3758, 0.5305, 0.3758, 0.5264, 0.4059, 0.5217, 0.407, 0.511, 0.3802, 0.5264, 0.4059, 0.5246, 0.4126, 0.5217, 0.407, 0.517, 0.4351, 0.4921, 0.4373, 0.4789, 0.4126, 0.5217, 0.407, 0.5246, 0.4126, 0.517, 0.4351, 0.5217, 0.407, 0.517, 0.4351, 0.5246, 0.4126, 0.5366, 0.4303, 0.5043, 0.4628, 0.5028, 0.4602, 0.517, 0.4351, 0.5366, 0.4303, 0.55, 0.4401, 0.5467, 0.4524, 0.5043, 0.4628, 0.5366, 0.4303, 0.7535, 0.0709, 0.7534, 0.04339, 0.7827, 0.05245, 0.7827, 0.06761, 0.724, 0.03524, 0.7534, 0.04339, 0.7535, 0.0709, 0.7465, 0.07782, 0.7042, 0.06618, 0.724, 0.03524, 0.7465, 0.07782, 0.7467, 0.01127, 0.7534, 0.04339, 0.724, 0.03524, 0.7535, 0.0709, 0.7533, 0.0798, 0.7465, 0.07782, 0.7827, 0.05245, 0.7534, 0.04339, 0.7467, 0.01127, 0.7535, 0.007416, 0.7769, 0.01465, 0.7827, 0.05245, 0.7535, 0.007416, 0.5806, 0.5891, 0.5765, 0.5885, 0.581, 0.5606, 0.5765, 0.5885, 0.5806, 0.5891, 0.581, 0.5948, 0.5806, 0.5891, 0.6159, 0.5897, 0.6163, 0.5956, 0.581, 0.5948, 0.7819, 0.08867, 0.7533, 0.0798, 0.7535, 0.0709, 0.7827, 0.06761, 0.5467, 0.4524, 0.5308, 0.4805, 0.5237, 0.4826, 0.5043, 0.4628, 0.498, 0.4627, 0.5028, 0.4602, 0.5043, 0.4628, 0.498, 0.4627, 0.4733, 0.459, 0.4512, 0.4414, 0.4921, 0.4373, 0.5028, 0.4602, 0.498, 0.4627, 0.4921, 0.4373, 0.463, 0.545, 0.463, 0.5293, 0.4643, 0.5303, 0.5538, 0.4228, 0.55, 0.4401, 0.5366, 0.4303, 0.517, 0.4351, 0.5028, 0.4602, 0.4921, 0.4373, 0.4512, 0.4414, 0.4499, 0.4415, 0.47, 0.415, 0.4789, 0.4126, 0.4921, 0.4373, 0.4512, 0.4414, 0.4789, 0.4126, 0.335, 0.5711, 0.3123, 0.5658, 0.2997, 0.5293, 0.3263, 0.5349, 0.3624, 0.577, 0.335, 0.5711, 0.3263, 0.5349, 0.329, 0.5347, 0.3561, 0.5403, 0.3624, 0.577, 0.329, 0.5347, 0.3624, 0.577, 0.3561, 0.5403, 0.3807, 0.5458, 0.3842, 0.5821, 0.4026, 0.4594, 0.3942, 0.4888, 0.3891, 0.4913, 0.3717, 0.4699, 0.3807, 0.5458, 0.38, 0.5429, 0.3842, 0.5467, 0.6558, 0.7588, 0.6572, 0.7917, 0.6417, 0.7887, 0.6237, 0.7597, 0.6234, 0.7538, 0.6558, 0.7588, 0.6237, 0.7597, 0.6231, 0.7192, 0.656, 0.7234, 0.6558, 0.7588, 0.6234, 0.7538, 0.6566, 0.6874, 0.656, 0.7234, 0.6231, 0.7192, 0.6237, 0.6867, 0.6245, 0.6833, 0.6566, 0.6874, 0.6237, 0.6867, 0.656, 0.7234, 0.6917, 0.7233, 0.6916, 0.7586, 0.6558, 0.7588, 0.3584, 0.5013, 0.3462, 0.5145, 0.338, 0.5036, 0.3644, 0.4715, 0.3584, 0.5013, 0.338, 0.5036, 0.3299, 0.4748, 0.3597, 0.4399, 0.3644, 0.4715, 0.3299, 0.4748, 0.3272, 0.4416, 0.3717, 0.4699, 0.3644, 0.4715, 0.3597, 0.4399, 0.3665, 0.4388, 0.3665, 0.4388, 0.3597, 0.4399, 0.3416, 0.406, 0.3658, 0.404, 0.3416, 0.406, 0.3597, 0.4399, 0.3272, 0.4416, 0.328, 0.4057, 0.3287, 0.3952, 0.3416, 0.406, 0.328, 0.4057, 0.303, 0.3995, 0.3287, 0.3952, 0.328, 0.4057, 0.303, 0.3995, 0.301, 0.3986, 0.3033, 0.3614, 0.3307, 0.3682, 0.3287, 0.3952, 0.303, 0.3995, 0.3307, 0.3682, 0.2849, 0.3794, 0.2825, 0.382, 0.2825, 0.3788, 0.3299, 0.4748, 0.3018, 0.4687, 0.2997, 0.435, 0.3272, 0.4416, 0.2778, 0.4509, 0.2556, 0.4452, 0.2664, 0.4113, 0.2827, 0.4155, 0.2664, 0.4113, 0.2825, 0.382, 0.2827, 0.4155, 0.271, 0.5038, 0.2536, 0.4952, 0.264, 0.484, 0.2844, 0.4891, 0.6558, 0.7588, 0.6916, 0.7586, 0.693, 0.7916, 0.6572, 0.7917, 0.3891, 0.4913, 0.3584, 0.5013, 0.3644, 0.4715, 0.3717, 0.4699, 0.3807, 0.5458, 0.3561, 0.5403, 0.354, 0.5339, 0.38, 0.5429, 0.354, 0.5339, 0.3561, 0.5403, 0.329, 0.5347, 0.6237, 0.6831, 0.6245, 0.6833, 0.6237, 0.6867, 0.6237, 0.648, 0.6251, 0.6482, 0.6245, 0.6833, 0.6237, 0.6831, 0.5354, 0.3458, 0.5305, 0.3758, 0.511, 0.3802, 0.4989, 0.3545, 0.511, 0.3802, 0.4812, 0.386, 0.4891, 0.3565, 0.4989, 0.3545, 0.4891, 0.3565, 0.4812, 0.386, 0.4528, 0.3998, 0.4547, 0.3693, 0.3375, 0.6072, 0.3181, 0.6024, 0.3143, 0.5759, 0.3373, 0.6011, 0.4891, 0.3565, 0.4547, 0.3693, 0.4632, 0.3399, 0.4762, 0.3374, 0.4939, 0.3492, 0.4891, 0.3565, 0.4762, 0.3374, 0.4632, 0.3399, 0.4547, 0.3693, 0.4303, 0.3838, 0.4249, 0.3521, 0.4249, 0.3521, 0.4303, 0.3838, 0.4219, 0.3877, 0.4204, 0.3536, 0.4303, 0.3838, 0.4317, 0.413, 0.4219, 0.3877, 0.4317, 0.4149, 0.4031, 0.4286, 0.3975, 0.3968, 0.4219, 0.3877, 0.4317, 0.413, 0.4317, 0.4149, 0.4219, 0.3877, 0.3625, 0.6128, 0.3623, 0.6149, 0.3607, 0.6124, 0.4207, 0.3205, 0.4249, 0.3521, 0.4204, 0.3536, 0.4168, 0.3211, 0.4169, 0.2891, 0.4207, 0.3205, 0.4168, 0.3211, 0.4125, 0.2892, 0.4108, 0.27, 0.4169, 0.2891, 0.4125, 0.2892, 0.4168, 0.3211, 0.3715, 0.3288, 0.3739, 0.2915, 0.4125, 0.2892, 0.3643, 0.3296, 0.3367, 0.3039, 0.3379, 0.2917, 0.3739, 0.2915, 0.3715, 0.3288, 0.3643, 0.3296, 0.3739, 0.2915, 0.3367, 0.3039, 0.3643, 0.3296, 0.334, 0.3302, 0.334, 0.3302, 0.3643, 0.3296, 0.3706, 0.3382, 0.3678, 0.3671, 0.3307, 0.3682, 0.334, 0.3302, 0.3678, 0.3671, 0.3061, 0.3239, 0.3078, 0.3027, 0.3367, 0.3039, 0.334, 0.3302, 0.263, 0.3005, 0.2768, 0.2834, 0.2783, 0.3044, 0.3706, 0.3382, 0.3643, 0.3296, 0.3715, 0.3288, 0.3367, 0.3039, 0.3078, 0.3027, 0.3091, 0.2861, 0.3379, 0.2917, 0.3379, 0.2917, 0.3091, 0.2861, 0.312, 0.2485, 0.34, 0.2547, 0.34, 0.2547, 0.312, 0.2485, 0.3119, 0.2133, 0.3401, 0.2193, 0.3119, 0.2133, 0.3122, 0.187, 0.3415, 0.1902, 0.3401, 0.2193, 0.2605, 0.1899, 0.2757, 0.1667, 0.2748, 0.1935, 0.3401, 0.2193, 0.3415, 0.1902, 0.3743, 0.218, 0.3742, 0.2207, 0.3743, 0.218, 0.3768, 0.2206, 0.3742, 0.2207, 0.3768, 0.2206, 0.4039, 0.256, 0.3737, 0.2563, 0.3742, 0.2207, 0.41, 0.256, 0.4039, 0.256, 0.3768, 0.2206, 0.4117, 0.2192, 0.4108, 0.27, 0.4039, 0.256, 0.41, 0.256, 0.4117, 0.2192, 0.4486, 0.2142, 0.4536, 0.2201, 0.4477, 0.2544, 0.41, 0.256, 0.4117, 0.2192, 0.4477, 0.2544, 0.4536, 0.2201, 0.4486, 0.2142, 0.4559, 0.2125, 0.4227, 0.175, 0.4591, 0.1665, 0.4689, 0.178, 0.4559, 0.2125, 0.4486, 0.2142, 0.4196, 0.1847, 0.4227, 0.175, 0.4559, 0.2125, 0.4347, 0.1416, 0.4591, 0.1665, 0.4227, 0.175, 0.4401, 0.1257, 0.4698, 0.1189, 0.4848, 0.1406, 0.4762, 0.1608, 0.4591, 0.1665, 0.4347, 0.1416, 0.4401, 0.1257, 0.4762, 0.1608, 0.4848, 0.1406, 0.4698, 0.1189, 0.496, 0.1096, 0.4495, 0.08289, 0.4863, 0.07227, 0.5001, 0.09906, 0.496, 0.1096, 0.4698, 0.1189, 0.4485, 0.08971, 0.4495, 0.08289, 0.496, 0.1096, 0.6628, 0.4611, 0.6334, 0.452, 0.6531, 0.4203, 0.6578, 0.4217, 0.6781, 0.4358, 0.6628, 0.4611, 0.6578, 0.4217, 0.6083, 0.4077, 0.6531, 0.4203, 0.6334, 0.452, 0.6088, 0.4451, 0.6083, 0.4077, 0.6089, 0.397, 0.6238, 0.3748, 0.6523, 0.3827, 0.6556, 0.4156, 0.6531, 0.4203, 0.6083, 0.4077, 0.6523, 0.3827, 0.6238, 0.3748, 0.6089, 0.397, 0.6112, 0.3715, 0.6162, 0.3358, 0.6413, 0.3425, 0.6238, 0.3748, 0.6112, 0.3715, 0.6228, 0.3007, 0.6559, 0.3096, 0.6413, 0.3425, 0.6162, 0.3358, 0.5825, 0.3641, 0.5883, 0.3288, 0.6162, 0.3358, 0.6112, 0.3715, 0.1963, 0.8313, 0.194, 0.797, 0.2245, 0.8007, 0.227, 0.8347, 0.194, 0.797, 0.1915, 0.763, 0.2212, 0.7674, 0.2245, 0.8007, 0.1973, 0.8666, 0.1963, 0.8313, 0.227, 0.8347, 0.2283, 0.8699, 0.2283, 0.8964, 0.1971, 0.8911, 0.1973, 0.8666, 0.2283, 0.8699, 0.1971, 0.8911, 0.1698, 0.8672, 0.1973, 0.8666, 0.1613, 0.868, 0.1698, 0.8672, 0.1971, 0.8911, 0.1966, 0.9035, 0.1579, 0.9074, 0.1613, 0.868, 0.1966, 0.9035, 0.1616, 0.8578, 0.1698, 0.8672, 0.1613, 0.868, 0.1227, 0.8354, 0.1425, 0.833, 0.1616, 0.8578, 0.1613, 0.868, 0.1163, 0.8775, 0.1227, 0.8354, 0.1613, 0.868, 0.1616, 0.8578, 0.1425, 0.833, 0.1617, 0.8313, 0.1253, 0.8185, 0.128, 0.7943, 0.1613, 0.7954, 0.1617, 0.8313, 0.1425, 0.833, 0.1253, 0.8185, 0.1617, 0.8313, 0.1253, 0.8185, 0.09175, 0.7962, 0.128, 0.7943, 0.09141, 0.7962, 0.09175, 0.7962, 0.1253, 0.8185, 0.1227, 0.8354, 0.08346, 0.8438, 0.07909, 0.8406, 0.09141, 0.7962, 0.1227, 0.8354, 0.07909, 0.8406, 0.08346, 0.8438, 0.07636, 0.8462, 0.02939, 0.8397, 0.04549, 0.8194, 0.07909, 0.8406, 0.07636, 0.8462, 0.05486, 0.8578, 0.02939, 0.8397, 0.07636, 0.8462, 0.1203, 0.1173, 0.1529, 0.1257, 0.1316, 0.157, 0.1209, 0.1542, 0.1022, 0.1308, 0.1203, 0.1173, 0.1209, 0.1542, 0.1694, 0.1666, 0.1316, 0.157, 0.1529, 0.1257, 0.1587, 0.1272, 0.1245, 0.1918, 0.1241, 0.1661, 0.1316, 0.157, 0.1694, 0.1666, 0.1705, 0.1824, 0.1623, 0.2014, 0.1245, 0.1918, 0.1694, 0.1666, 0.1136, 0.189, 0.1241, 0.1661, 0.1245, 0.1918, 0.1136, 0.189, 0.07433, 0.179, 0.0861, 0.1454, 0.1209, 0.1542, 0.1241, 0.1661, 0.1136, 0.189, 0.1209, 0.1542, 0.1073, 0.2241, 0.07075, 0.2147, 0.07433, 0.179, 0.1136, 0.189, 0.07075, 0.2147, 0.04337, 0.2076, 0.04753, 0.1721, 0.07433, 0.179, 0.01813, 0.7741, 0.02096, 0.7431, 0.04654, 0.733, 0.05302, 0.7634, 0.02096, 0.7431, 0.02687, 0.7124, 0.03221, 0.7098, 0.04654, 0.733, 0.04654, 0.733, 0.05776, 0.7299, 0.06204, 0.7617, 0.05302, 0.7634, 0.05302, 0.7634, 0.06204, 0.7617, 0.09144, 0.796, 0.09141, 0.7962, 0.05071, 0.8018, 0.05302, 0.7634, 0.09141, 0.7962, 0.06857, 0.2507, 0.04104, 0.2436, 0.04337, 0.2076, 0.07075, 0.2147, 0.07075, 0.2147, 0.1073, 0.2241, 0.1062, 0.2363, 0.08798, 0.2557, 0.06857, 0.2507, 0.07075, 0.2147, 0.08798, 0.2557, 0.113, 0.2255, 0.1073, 0.2241, 0.1136, 0.189, 0.1245, 0.1918, 0.176, 0.1683, 0.1705, 0.1824, 0.1694, 0.1666, 0.1529, 0.1257, 0.1551, 0.1218, 0.1587, 0.1272, 0.1687, 0.09306, 0.201, 0.1013, 0.1879, 0.1347, 0.1587, 0.1272, 0.1551, 0.1218, 0.1687, 0.09306, 0.1587, 0.1272, 0.1272, 0.1096, 0.1423, 0.08622, 0.1687, 0.09306, 0.1551, 0.1218, 0.06061, 0.9069, 0.0818, 0.892, 0.1026, 0.921, 0.08606, 0.9385, 0.0818, 0.892, 0.1139, 0.8783, 0.1157, 0.8811, 0.1026, 0.921, 0.1157, 0.8811, 0.1393, 0.9124, 0.1076, 0.9261, 0.1026, 0.921, 0.1026, 0.921, 0.1076, 0.9261, 0.09, 0.9414, 0.08606, 0.9385, 0.1921, 0.06232, 0.1636, 0.05495, 0.1862, 0.0323, 0.2119, 0.05283, 0.1921, 0.06232, 0.2119, 0.05283, 0.2314, 0.07231, 0.344, 0.08147, 0.3573, 0.05688, 0.3855, 0.05307, 0.3757, 0.08476, 0.3707, 0.09759, 0.3404, 0.08796, 0.344, 0.08147, 0.3757, 0.08476, 0.3242, 0.1232, 0.3404, 0.08796, 0.3707, 0.09759, 0.3547, 0.1345, 0.32, 0.1361, 0.3242, 0.1232, 0.3547, 0.1345, 0.3533, 0.1381, 0.3423, 0.1822, 0.3128, 0.1772, 0.32, 0.1361, 0.3533, 0.1381, 0.2411, 0.1483, 0.2371, 0.1196, 0.2437, 0.1123, 0.2661, 0.1179, 0.2753, 0.1569, 0.2411, 0.1483, 0.2661, 0.1179, 0.2437, 0.1123, 0.2371, 0.1196, 0.2336, 0.1097, 0.2249, 0.1442, 0.2371, 0.1196, 0.2411, 0.1483, 0.2389, 0.1844, 0.2143, 0.1781, 0.2249, 0.1442, 0.2411, 0.1483, 0.2143, 0.1781, 0.176, 0.1683, 0.1879, 0.1347, 0.2249, 0.1442, 0.3533, 0.1381, 0.3594, 0.1374, 0.3868, 0.157, 0.3794, 0.1811, 0.3423, 0.1822, 0.3533, 0.1381, 0.3794, 0.1811, 0.3868, 0.157, 0.3594, 0.1374, 0.3961, 0.1324, 0.3868, 0.157, 0.4109, 0.177, 0.3794, 0.1811, 0.303, 0.1279, 0.3242, 0.1232, 0.32, 0.1361, 0.3547, 0.1345, 0.3594, 0.1374, 0.3533, 0.1381, 0.2997, 0.1237, 0.3123, 0.09255, 0.3404, 0.08796, 0.3242, 0.1232, 0.303, 0.1279, 0.2997, 0.1237, 0.3242, 0.1232, 0.201, 0.1013, 0.2155, 0.08324, 0.2336, 0.1097, 0.3547, 0.1345, 0.3707, 0.09759, 0.4021, 0.1156, 0.3961, 0.1324, 0.3594, 0.1374, 0.3547, 0.1345, 0.3961, 0.1324, 0.4021, 0.1156, 0.42, 0.1291, 0.3961, 0.1324, 0.4105, 0.08549, 0.4436, 0.08364, 0.4485, 0.08971, 0.4401, 0.1257, 0.42, 0.1291, 0.4021, 0.1156, 0.4105, 0.08549, 0.4401, 0.1257, 0.415, 0.05796, 0.4436, 0.08364, 0.4105, 0.08549, 0.4436, 0.08364, 0.415, 0.05796, 0.4171, 0.04489, 0.4604, 0.03882, 0.4495, 0.08289, 0.4436, 0.08364, 0.4604, 0.03882, 0.4171, 0.04489, 0.429, 0.007447, 0.4619, 0.03553, 0.4604, 0.03882, 0.3891, 0.03865, 0.4002, 0.007417, 0.429, 0.007447, 0.4171, 0.04489, 0.173, 0.9843, 0.1887, 0.9613, 0.2203, 0.9693, 0.2046, 0.9926, 0.2203, 0.9693, 0.1887, 0.9613, 0.1926, 0.9435, 0.2249, 0.9455, 0.1926, 0.9435, 0.1966, 0.9035, 0.228, 0.9064, 0.2249, 0.9455, 0.6084, 0.4825, 0.5792, 0.4747, 0.5765, 0.4366, 0.6088, 0.4451, 0.6147, 0.476, 0.6084, 0.4825, 0.6088, 0.4451, 0.6084, 0.4825, 0.6147, 0.476, 0.6199, 0.4858, 0.1887, 0.9613, 0.1705, 0.9471, 0.1926, 0.9435, 0.6084, 0.4825, 0.5851, 0.4966, 0.5792, 0.4747, 0.1462, 0.9616, 0.1705, 0.9471, 0.1887, 0.9613, 0.173, 0.9843, 0.1534, 0.9291, 0.1705, 0.9471, 0.1462, 0.9616, 0.138, 0.9536, 0.1925, 0.02559, 0.2122, 0.007416, 0.228, 0.03463, 0.4619, 0.03553, 0.4636, 0.03759, 0.4604, 0.03882, 0.6395, 0.492, 0.6379, 0.4937, 0.6199, 0.4858, 0.415, 0.05796, 0.3855, 0.05307, 0.3891, 0.03865, 0.4171, 0.04489, 0.3757, 0.08476, 0.3855, 0.05307, 0.415, 0.05796, 0.4105, 0.08549, 0.2119, 0.05283, 0.1862, 0.0323, 0.1925, 0.02559, 0.228, 0.03463, 0.3855, 0.05307, 0.3573, 0.05688, 0.3891, 0.03865, 0.2249, 0.1442, 0.1879, 0.1347, 0.201, 0.1013, 0.2336, 0.1097, 0.2371, 0.1196, 0.2249, 0.1442, 0.2336, 0.1097, 0.1879, 0.1347, 0.176, 0.1683, 0.1694, 0.1666, 0.1587, 0.1272, 0.1316, 0.157, 0.1241, 0.1661, 0.1209, 0.1542, 0.1529, 0.1257, 0.1203, 0.1173, 0.1272, 0.1096, 0.1551, 0.1218, 0.0861, 0.1454, 0.1022, 0.1308, 0.1209, 0.1542, 0.06392, 0.8669, 0.05486, 0.8578, 0.07636, 0.8462, 0.09144, 0.796, 0.09175, 0.7962, 0.09141, 0.7962, 0.07909, 0.8406, 0.04549, 0.8194, 0.05071, 0.8018, 0.09141, 0.7962, 0.04549, 0.8194, 0.03043, 0.8067, 0.05071, 0.8018, 0.09144, 0.796, 0.09411, 0.7574, 0.1299, 0.7563, 0.128, 0.7943, 0.09175, 0.7962, 0.09144, 0.796, 0.128, 0.7943, 0.09411, 0.7574, 0.0914, 0.7236, 0.1284, 0.7214, 0.1299, 0.7563, 0.0914, 0.7236, 0.08462, 0.6935, 0.1236, 0.6894, 0.1284, 0.7214, 0.08462, 0.6935, 0.07518, 0.6658, 0.1161, 0.6599, 0.1236, 0.6894, 0.1316, 0.6894, 0.1236, 0.6894, 0.1161, 0.6599, 0.1501, 0.6604, 0.151, 0.664, 0.1316, 0.6894, 0.1501, 0.6604, 0.1161, 0.6599, 0.1073, 0.6316, 0.1414, 0.632, 0.1501, 0.6604, 0.1818, 0.6667, 0.151, 0.664, 0.1501, 0.6604, 0.1811, 0.6635, 0.1567, 0.6907, 0.151, 0.664, 0.1818, 0.6667, 0.1865, 0.695, 0.1604, 0.7238, 0.1602, 0.7238, 0.1567, 0.6907, 0.1865, 0.695, 0.1874, 0.7034, 0.1604, 0.7238, 0.1865, 0.695, 0.1604, 0.7238, 0.1874, 0.7034, 0.1897, 0.7284, 0.5816, 0.2264, 0.5874, 0.2184, 0.6094, 0.2238, 0.6028, 0.259, 0.5765, 0.2524, 0.5816, 0.2264, 0.6028, 0.259, 0.6028, 0.259, 0.6094, 0.2238, 0.6379, 0.2311, 0.6305, 0.266, 0.5956, 0.2939, 0.6028, 0.259, 0.6305, 0.266, 0.6228, 0.3007, 0.6305, 0.266, 0.6379, 0.2311, 0.6744, 0.2409, 0.6659, 0.2754, 0.6744, 0.2409, 0.6791, 0.2422, 0.6683, 0.2761, 0.6659, 0.2754, 0.6683, 0.2761, 0.6791, 0.2422, 0.7222, 0.2545, 0.7124, 0.2886, 0.7124, 0.2886, 0.7222, 0.2545, 0.7304, 0.2569, 0.7212, 0.2912, 0.7304, 0.2569, 0.7601, 0.2656, 0.7494, 0.2995, 0.7212, 0.2912, 0.7494, 0.2995, 0.7601, 0.2656, 0.7942, 0.2758, 0.7816, 0.3092, 0.7816, 0.3092, 0.7942, 0.2758, 0.8209, 0.2842, 0.8074, 0.3174, 0.53, 0.271, 0.5397, 0.3034, 0.4976, 0.3149, 0.4943, 0.2835, 0.4943, 0.2835, 0.4976, 0.3149, 0.4958, 0.3151, 0.4901, 0.2844, 0.4976, 0.3149, 0.4966, 0.3169, 0.4958, 0.3151, 0.4966, 0.3169, 0.4701, 0.3327, 0.4583, 0.3165, 0.4958, 0.3151, 0.2785, 0.5903, 0.2778, 0.5977, 0.2466, 0.5863, 0.2484, 0.5629, 0.4904, 0.2746, 0.4943, 0.2835, 0.4901, 0.2844, 0.4477, 0.2544, 0.4761, 0.2496, 0.4904, 0.2746, 0.4901, 0.2844, 0.4496, 0.2882, 0.4477, 0.2544, 0.4901, 0.2844, 0.4904, 0.2746, 0.4761, 0.2496, 0.4977, 0.2429, 0.4958, 0.3151, 0.4583, 0.3165, 0.4496, 0.2882, 0.4901, 0.2844, 0.53, 0.271, 0.4943, 0.2835, 0.4904, 0.2746, 0.4977, 0.2429, 0.5112, 0.237, 0.53, 0.271, 0.4977, 0.2429, 0.7942, 0.2758, 0.7959, 0.2398, 0.8167, 0.2468, 0.8209, 0.2842, 0.7601, 0.2656, 0.7646, 0.2303, 0.7959, 0.2398, 0.7942, 0.2758, 0.7959, 0.2398, 0.7646, 0.2303, 0.7664, 0.2085, 0.7917, 0.2189, 0.7664, 0.2085, 0.7646, 0.2303, 0.7476, 0.2252, 0.7664, 0.2085, 0.7685, 0.1948, 0.7897, 0.2019, 0.7917, 0.2189, 0.7343, 0.3323, 0.7494, 0.2995, 0.7816, 0.3092, 0.7636, 0.3414, 0.7278, 0.3446, 0.7343, 0.3323, 0.7636, 0.3414, 0.7517, 0.3599, 0.5226, 0.2022, 0.5335, 0.2222, 0.5112, 0.237, 0.5049, 0.2273, 0.743, 0.3729, 0.7169, 0.3646, 0.7278, 0.3446, 0.7517, 0.3599, 0.7169, 0.3646, 0.6848, 0.3549, 0.6995, 0.322, 0.7216, 0.3285, 0.7278, 0.3446, 0.7169, 0.3646, 0.7216, 0.3285, 0.6697, 0.3878, 0.6848, 0.3549, 0.7169, 0.3646, 0.6991, 0.3968, 0.6541, 0.3461, 0.6848, 0.3549, 0.6697, 0.3878, 0.6523, 0.3827, 0.5179, 0.1393, 0.5334, 0.1727, 0.5145, 0.1881, 0.4933, 0.1537, 0.7212, 0.2912, 0.7494, 0.2995, 0.7343, 0.3323, 0.7216, 0.3285, 0.6826, 0.2063, 0.6901, 0.2084, 0.6791, 0.2422, 0.6744, 0.2409, 0.692, 0.1721, 0.7001, 0.1744, 0.6901, 0.2084, 0.6826, 0.2063, 0.7051, 0.1391, 0.7067, 0.1395, 0.7001, 0.1744, 0.692, 0.1721, 0.6683, 0.2761, 0.662, 0.294, 0.6659, 0.2754, 0.1604, 0.7238, 0.1602, 0.7238, 0.1602, 0.7238, 0.1602, 0.7238, 0.1443, 0.7221, 0.1602, 0.7238, 0.1443, 0.7221, 0.1316, 0.6894, 0.1567, 0.6907, 0.1602, 0.7238, 0.5874, 0.2184, 0.5816, 0.2264, 0.5836, 0.2175, 0.5928, 0.187, 0.5874, 0.2184, 0.5836, 0.2175, 0.05776, 0.7299, 0.06099, 0.6989, 0.08462, 0.6935, 0.0914, 0.7236, 0.1236, 0.6894, 0.1316, 0.6894, 0.1443, 0.7221, 0.1284, 0.7214, 0.1284, 0.7214, 0.1443, 0.7221, 0.1602, 0.7238, 0.1615, 0.7589, 0.1299, 0.7563, 0.1284, 0.7214, 0.1615, 0.7589, 0.1253, 0.8185, 0.1425, 0.833, 0.1227, 0.8354, 0.1139, 0.8783, 0.08346, 0.8438, 0.1227, 0.8354, 0.1163, 0.8775, 0.1534, 0.9291, 0.1579, 0.9074, 0.1966, 0.9035, 0.1926, 0.9435, 0.1705, 0.9471, 0.1534, 0.9291, 0.1926, 0.9435, 0.1534, 0.9291, 0.1393, 0.9124, 0.1579, 0.9074, 0.1157, 0.8811, 0.1163, 0.8775, 0.1613, 0.868, 0.1579, 0.9074, 0.1393, 0.9124, 0.1157, 0.8811, 0.1579, 0.9074, 0.6018, 0.406, 0.5767, 0.4266, 0.5783, 0.4, 0.1617, 0.8313, 0.1613, 0.7954, 0.194, 0.797, 0.1963, 0.8313, 0.6018, 0.406, 0.5783, 0.4, 0.5825, 0.3641, 0.6112, 0.3715, 0.6089, 0.397, 0.6018, 0.406, 0.6112, 0.3715, 0.6238, 0.3748, 0.6413, 0.3425, 0.6541, 0.3461, 0.6523, 0.3827, 0.6018, 0.406, 0.6089, 0.397, 0.6083, 0.4077, 0.6697, 0.3878, 0.6556, 0.4156, 0.6523, 0.3827, 0.6334, 0.452, 0.6147, 0.476, 0.6088, 0.4451, 0.5767, 0.4266, 0.6018, 0.406, 0.6083, 0.4077, 0.6088, 0.4451, 0.5765, 0.4366, 0.5767, 0.4266, 0.6088, 0.4451, 0.6531, 0.4203, 0.6556, 0.4156, 0.6578, 0.4217, 0.6334, 0.452, 0.6628, 0.4611, 0.6395, 0.492, 0.6199, 0.4858, 0.6147, 0.476, 0.6334, 0.452, 0.6199, 0.4858, 0.6818, 0.4292, 0.6781, 0.4358, 0.6578, 0.4217, 0.4636, 0.03759, 0.4863, 0.07227, 0.4495, 0.08289, 0.4604, 0.03882, 0.4485, 0.08971, 0.4436, 0.08364, 0.4495, 0.08289, 0.5001, 0.09906, 0.5032, 0.106, 0.496, 0.1096, 0.5179, 0.1393, 0.4933, 0.1537, 0.4848, 0.1406, 0.496, 0.1096, 0.5032, 0.106, 0.5179, 0.1393, 0.496, 0.1096, 0.4485, 0.08971, 0.4698, 0.1189, 0.4401, 0.1257, 0.4347, 0.1416, 0.42, 0.1291, 0.4401, 0.1257, 0.4848, 0.1406, 0.4933, 0.1537, 0.4762, 0.1608, 0.3961, 0.1324, 0.42, 0.1291, 0.4347, 0.1416, 0.4227, 0.175, 0.4109, 0.177, 0.3868, 0.157, 0.3961, 0.1324, 0.4227, 0.175, 0.4196, 0.1847, 0.4109, 0.177, 0.4227, 0.175, 0.4689, 0.178, 0.4874, 0.2021, 0.4559, 0.2125, 0.4559, 0.2125, 0.4874, 0.2021, 0.5049, 0.2273, 0.4977, 0.2429, 0.4761, 0.2496, 0.4536, 0.2201, 0.4559, 0.2125, 0.4977, 0.2429, 0.4536, 0.2201, 0.4761, 0.2496, 0.4477, 0.2544, 0.2729, 0.2297, 0.2456, 0.2227, 0.2605, 0.1899, 0.2748, 0.1935, 0.2605, 0.1899, 0.2456, 0.2227, 0.2364, 0.2204, 0.2389, 0.1844, 0.3737, 0.2563, 0.34, 0.2547, 0.3401, 0.2193, 0.3742, 0.2207, 0.3853, 0.364, 0.3706, 0.3382, 0.3715, 0.3288, 0.4168, 0.3211, 0.4204, 0.3536, 0.3853, 0.364, 0.4168, 0.3211, 0.4632, 0.3399, 0.4701, 0.3327, 0.4762, 0.3374, 0.2494, 0.5569, 0.2807, 0.5681, 0.2785, 0.5903, 0.2484, 0.5629, 0.2431, 0.5547, 0.2494, 0.5569, 0.2484, 0.5629, 0.4891, 0.3565, 0.4939, 0.3492, 0.4989, 0.3545, 0.4789, 0.4126, 0.4736, 0.4072, 0.4812, 0.386, 0.511, 0.3802, 0.5217, 0.407, 0.4789, 0.4126, 0.511, 0.3802, 0.5264, 0.4059, 0.5599, 0.393, 0.5538, 0.4228, 0.5366, 0.4303, 0.5246, 0.4126, 0.5264, 0.4059, 0.5366, 0.4303, 0.7393, 0.1857, 0.7475, 0.1513, 0.7755, 0.16, 0.7685, 0.1948, 0.7465, 0.07782, 0.7533, 0.0798, 0.7521, 0.1159, 0.7229, 0.1075, 0.7001, 0.1744, 0.7067, 0.1395, 0.7475, 0.1513, 0.7393, 0.1857, 0.7015, 0.07103, 0.7073, 0.1032, 0.6866, 0.09777, 0.6561, 0.1625, 0.6699, 0.1297, 0.7051, 0.1391, 0.692, 0.1721, 0.7071, 0.1349, 0.7067, 0.1395, 0.7051, 0.1391, 0.4211, 0.5293, 0.4237, 0.5589, 0.401, 0.5628, 0.3991, 0.5374, 0.6636, 0.09226, 0.6801, 0.06253, 0.7015, 0.07103, 0.6866, 0.09777, 0.401, 0.5628, 0.4237, 0.5589, 0.424, 0.5654, 0.4014, 0.5736, 0.7015, 0.07103, 0.6801, 0.06253, 0.6812, 0.06065, 0.7042, 0.06618, 0.424, 0.5654, 0.4226, 0.6027, 0.3991, 0.6111, 0.4014, 0.5736, 0.6812, 0.06065, 0.7012, 0.02982, 0.724, 0.03524, 0.7042, 0.06618, 0.6905, 0.5331, 0.6884, 0.5529, 0.6535, 0.5517, 0.6552, 0.5353, 0.6199, 0.5282, 0.6169, 0.5532, 0.5816, 0.5526, 0.5846, 0.5282, 0.6234, 0.5892, 0.6159, 0.5897, 0.6163, 0.561, 0.5816, 0.5526, 0.6169, 0.5532, 0.6163, 0.561, 0.581, 0.5606, 0.6159, 0.5897, 0.6234, 0.5892, 0.6163, 0.5956, 0.6163, 0.5956, 0.6198, 0.6189, 0.591, 0.6182, 0.5847, 0.6162, 0.581, 0.5948, 0.6163, 0.5956, 0.5847, 0.6162, 0.69, 0.6207, 0.7253, 0.6212, 0.7259, 0.6245, 0.6906, 0.6283, 0.6198, 0.6189, 0.6551, 0.6195, 0.6553, 0.6216, 0.62, 0.6196, 0.6553, 0.6216, 0.6572, 0.6514, 0.6251, 0.6482, 0.6236, 0.6459, 0.62, 0.6196, 0.6553, 0.6216, 0.6236, 0.6459, 0.6245, 0.6833, 0.6251, 0.6482, 0.6572, 0.6514, 0.6566, 0.6874, 0.6922, 0.6875, 0.7193, 0.6847, 0.721, 0.7198, 0.6917, 0.7233, 0.6917, 0.7233, 0.721, 0.7198, 0.7181, 0.7548, 0.6916, 0.7586, 0.264, 0.484, 0.2517, 0.4808, 0.2556, 0.4452, 0.2778, 0.4509, 0.2213, 0.5004, 0.2155, 0.4716, 0.2517, 0.4808, 0.2536, 0.4952, 0.2358, 0.4035, 0.2241, 0.4005, 0.2338, 0.3664, 0.2403, 0.368, 0.2338, 0.3664, 0.2413, 0.3456, 0.2403, 0.368, 0.184, 0.4485, 0.1847, 0.427, 0.2175, 0.4355, 0.2169, 0.4409, 0.2241, 0.4005, 0.1889, 0.3915, 0.1958, 0.3567, 0.2338, 0.3664, 0.1304, 0.3393, 0.1368, 0.3048, 0.1492, 0.308, 0.2338, 0.3664, 0.1958, 0.3567, 0.205, 0.3224, 0.2417, 0.3317, 0.2413, 0.3456, 0.2338, 0.3664, 0.2417, 0.3317, 0.2464, 0.3329, 0.2413, 0.3456, 0.2417, 0.3317, 0.263, 0.3005, 0.2415, 0.295, 0.2395, 0.2579, 0.2755, 0.267, 0.2768, 0.2834, 0.263, 0.3005, 0.2755, 0.267, 0.2364, 0.2204, 0.2037, 0.212, 0.2143, 0.1781, 0.2389, 0.1844, 0.2456, 0.2227, 0.2376, 0.2387, 0.2364, 0.2204, 0.176, 0.1683, 0.2143, 0.1781, 0.2037, 0.212, 0.1716, 0.2038, 0.1705, 0.1824, 0.176, 0.1683, 0.1716, 0.2038, 0.1909, 0.2454, 0.18, 0.2793, 0.163, 0.2749, 0.1706, 0.2402, 0.1062, 0.2363, 0.1073, 0.2241, 0.113, 0.2255, 0.0946, 0.3307, 0.06016, 0.3218, 0.06568, 0.2866, 0.1003, 0.2955, 0.1062, 0.2363, 0.104, 0.2598, 0.08798, 0.2557, 0.06761, 0.2662, 0.06857, 0.2507, 0.08798, 0.2557, 0.03221, 0.7098, 0.06099, 0.6989, 0.05776, 0.7299, 0.04654, 0.733, 0.04104, 0.2436, 0.04067, 0.2505, 0.03689, 0.2426, 0.0685, 0.647, 0.06909, 0.6372, 0.1073, 0.6316, 0.1161, 0.6599, 0.07518, 0.6658, 0.0685, 0.647, 0.1161, 0.6599, 0.0994, 0.6025, 0.09189, 0.573, 0.1228, 0.5763, 0.1318, 0.6044, 0.09189, 0.573, 0.08319, 0.5454, 0.1148, 0.5537, 0.1228, 0.5763, 0.0525, 0.5775, 0.06873, 0.5745, 0.06764, 0.6057, 0.05947, 0.6074, 0.02528, 0.587, 0.02505, 0.5556, 0.04366, 0.5492, 0.0525, 0.5775, 0.03747, 0.4259, 0.01066, 0.419, 0.01665, 0.3839, 0.04376, 0.3909, 0.03357, 0.4615, 0.007479, 0.4548, 0.01066, 0.419, 0.03747, 0.4259, 0.02505, 0.5556, 0.02954, 0.5248, 0.03122, 0.5242, 0.04366, 0.5492, 0.447, 0.5571, 0.4482, 0.5936, 0.4226, 0.6027, 0.424, 0.5654, 0.02954, 0.5248, 0.03012, 0.5227, 0.03122, 0.5242, 0.7259, 0.5282, 0.7224, 0.5554, 0.6884, 0.5529, 0.6905, 0.5331, 0.7422, 0.5911, 0.7215, 0.5919, 0.7222, 0.558, 0.7215, 0.5919, 0.7012, 0.5904, 0.7222, 0.558, 0.7012, 0.5904, 0.7215, 0.5919, 0.7223, 0.6019, 0.007416, 0.4574, 0.007479, 0.4548, 0.03357, 0.4615, 0.0332, 0.4776, 0.0831, 0.4802, 0.07946, 0.4732, 0.08802, 0.4754, 0.7215, 0.5919, 0.7422, 0.5911, 0.7223, 0.6019, 0.0332, 0.4776, 0.03357, 0.4615, 0.04943, 0.4656, 0.7012, 0.5904, 0.7223, 0.6019, 0.7253, 0.6212, 0.69, 0.6207, 0.6876, 0.5893, 0.7012, 0.5904, 0.69, 0.6207, 0.04943, 0.4656, 0.03357, 0.4615, 0.03747, 0.4259, 0.0715, 0.4346, 0.04376, 0.3909, 0.08081, 0.4004, 0.07775, 0.4243, 0.0715, 0.4346, 0.03747, 0.4259, 0.04376, 0.3909, 0.0715, 0.4346, 0.08081, 0.4004, 0.04376, 0.3909, 0.05157, 0.3563, 0.08718, 0.3654, 0.09073, 0.4029, 0.08081, 0.4004, 0.08718, 0.3654, 0.1106, 0.3714, 0.1106, 0.3714, 0.08718, 0.3654, 0.0946, 0.3307, 0.1301, 0.3398, 0.1224, 0.4473, 0.1209, 0.4106, 0.1545, 0.4193, 0.1549, 0.4413, 0.08802, 0.4754, 0.07946, 0.4732, 0.07677, 0.436, 0.1221, 0.4475, 0.1243, 0.3749, 0.1209, 0.4106, 0.09073, 0.4029, 0.1106, 0.3714, 0.07775, 0.4243, 0.08081, 0.4004, 0.09073, 0.4029, 0.1224, 0.4473, 0.1225, 0.4476, 0.1221, 0.4475, 0.1549, 0.4413, 0.1545, 0.4193, 0.1847, 0.427, 0.184, 0.4485, 0.2664, 0.4113, 0.2556, 0.4452, 0.2217, 0.4366, 0.2358, 0.4035, 0.08718, 0.3654, 0.05157, 0.3563, 0.06016, 0.3218, 0.0946, 0.3307, 0.2664, 0.4113, 0.2358, 0.4035, 0.2403, 0.368, 0.2825, 0.3788, 0.2825, 0.382, 0.2664, 0.4113, 0.2825, 0.3788, 0.07433, 0.179, 0.04753, 0.1721, 0.06074, 0.1388, 0.0861, 0.1454, 0.2807, 0.3416, 0.2464, 0.3329, 0.263, 0.3005, 0.2783, 0.3044, 0.6535, 0.5517, 0.6884, 0.5529, 0.6876, 0.5893, 0.6526, 0.5881, 0.6566, 0.6874, 0.6922, 0.6875, 0.6917, 0.7233, 0.656, 0.7234, 0.338, 0.5036, 0.3097, 0.4976, 0.3018, 0.4687, 0.3299, 0.4748, 0.2997, 0.435, 0.3009, 0.4018, 0.303, 0.3995, 0.328, 0.4057, 0.3272, 0.4416, 0.2997, 0.435, 0.328, 0.4057, 0.1616, 0.8578, 0.1617, 0.8313, 0.1963, 0.8313, 0.1973, 0.8666, 0.1698, 0.8672, 0.1616, 0.8578, 0.1973, 0.8666, 0.3307, 0.3682, 0.3033, 0.3614, 0.3061, 0.3239, 0.334, 0.3302, 0.3143, 0.5759, 0.3123, 0.5658, 0.335, 0.5711, 0.3373, 0.6011, 0.4031, 0.4286, 0.4026, 0.4594, 0.3717, 0.4699, 0.3665, 0.4388, 0.5607, 0.3314, 0.5617, 0.3624, 0.5305, 0.3758, 0.5354, 0.3458, 0.3585, 0.648, 0.336, 0.6428, 0.3375, 0.6072, 0.3607, 0.6124, 0.3623, 0.6149, 0.3585, 0.648, 0.3607, 0.6124, 0.3975, 0.3968, 0.4031, 0.4286, 0.3665, 0.4388, 0.3658, 0.404, 0.3853, 0.364, 0.3975, 0.3968, 0.3658, 0.404, 0.3678, 0.3671, 0.3706, 0.3382, 0.3853, 0.364, 0.3678, 0.3671, 0.04376, 0.3909, 0.01665, 0.3839, 0.02428, 0.3492, 0.05157, 0.3563, 0.1303, 0.3398, 0.1243, 0.3749, 0.1106, 0.3714, 0.1301, 0.3398, 0.1889, 0.3915, 0.1573, 0.3834, 0.163, 0.3482, 0.1958, 0.3567, 0.06016, 0.3218, 0.03274, 0.3147, 0.0382, 0.2795, 0.06568, 0.2866, 0.1003, 0.2955, 0.1368, 0.3048, 0.1304, 0.3393, 0.1301, 0.3398, 0.0946, 0.3307, 0.1003, 0.2955, 0.1301, 0.3398, 0.1958, 0.3567, 0.163, 0.3482, 0.1707, 0.3136, 0.205, 0.3224, 0.03043, 0.8067, 0.01813, 0.7741, 0.05302, 0.7634, 0.05071, 0.8018, 0.2162, 0.2886, 0.18, 0.2793, 0.1909, 0.2454, 0.2296, 0.2553, 0.4237, 0.5589, 0.4469, 0.5563, 0.447, 0.5571, 0.424, 0.5654, 0.7296, 0.6496, 0.7293, 0.6498, 0.6922, 0.6524, 0.6906, 0.6283, 0.7259, 0.6245, 0.7296, 0.6496, 0.6906, 0.6283, 0.2536, 0.4952, 0.2517, 0.4808, 0.264, 0.484, 0.2403, 0.368, 0.2413, 0.3456, 0.2464, 0.3329, 0.2807, 0.3416, 0.2825, 0.3788, 0.2403, 0.368, 0.2807, 0.3416, 0.2155, 0.08324, 0.1893, 0.06448, 0.1921, 0.06232, 0.2314, 0.07231, 0.3404, 0.08796, 0.3123, 0.09255, 0.344, 0.08147, 0.7015, 0.07103, 0.7042, 0.06618, 0.7465, 0.07782, 0.7229, 0.1075, 0.7073, 0.1032, 0.7015, 0.07103, 0.7229, 0.1075, 0.47, 0.415, 0.4736, 0.4072, 0.4789, 0.4126, 0.4317, 0.4149, 0.4278, 0.445, 0.4026, 0.4594, 0.4031, 0.4286, 0.4219, 0.3877, 0.3975, 0.3968, 0.3853, 0.364, 0.4204, 0.3536, 0.6413, 0.3425, 0.6559, 0.3096, 0.6589, 0.3104, 0.6541, 0.3461, 0.6559, 0.3096, 0.662, 0.294, 0.6589, 0.3104, 0.5145, 0.1881, 0.4874, 0.2021, 0.4689, 0.178, 0.4762, 0.1608, 0.4933, 0.1537, 0.5145, 0.1881, 0.4762, 0.1608, 0.3737, 0.2563, 0.4039, 0.256, 0.4108, 0.27, 0.4125, 0.2892, 0.3739, 0.2915, 0.3737, 0.2563, 0.4125, 0.2892, 0.1414, 0.632, 0.1318, 0.6044, 0.1637, 0.6068, 0.1734, 0.6342, 0.1613, 0.7954, 0.1615, 0.7589, 0.1915, 0.763, 0.194, 0.797, 0.1139, 0.8783, 0.0818, 0.892, 0.06392, 0.8669, 0.07636, 0.8462, 0.08346, 0.8438, 0.1139, 0.8783, 0.07636, 0.8462, 0.6163, 0.561, 0.6159, 0.5897, 0.5806, 0.5891, 0.581, 0.5606, 0.335, 0.5711, 0.3624, 0.577, 0.3625, 0.6128, 0.3607, 0.6124, 0.3373, 0.6011, 0.335, 0.5711, 0.3607, 0.6124, 0.6085, 0.5134, 0.5851, 0.4966, 0.6084, 0.4825, 0.6199, 0.4858, 0.4619, 0.03553, 0.429, 0.007447, 0.476, 0.02632, 0.3794, 0.1811, 0.4109, 0.177, 0.4196, 0.1847, 0.4117, 0.2192, 0.3768, 0.2206, 0.3743, 0.218, 0.3794, 0.1811, 0.4117, 0.2192, 0.6901, 0.2084, 0.7001, 0.1744, 0.7393, 0.1857, 0.7301, 0.22, 0.7393, 0.1857, 0.7685, 0.1948, 0.7664, 0.2085, 0.7476, 0.2252, 0.7301, 0.22, 0.7393, 0.1857, 0.7476, 0.2252, 0.2627, 0.5291, 0.281, 0.5626, 0.2807, 0.5681, 0.2494, 0.5569, 0.7917, 0.2189, 0.7897, 0.2019, 0.8134, 0.2417, 0.4976, 0.3149, 0.5397, 0.3034, 0.526, 0.3319, 0.5164, 0.3339, 0.4966, 0.3169, 0.4976, 0.3149, 0.5164, 0.3339, 0.6683, 0.2761, 0.7124, 0.2886, 0.6995, 0.322, 0.6589, 0.3104, 0.662, 0.294, 0.6683, 0.2761, 0.6589, 0.3104, 0.7343, 0.3323, 0.7278, 0.3446, 0.7216, 0.3285, 0.5049, 0.2273, 0.5112, 0.237, 0.4977, 0.2429, 0.05157, 0.3563, 0.02428, 0.3492, 0.03274, 0.3147, 0.06016, 0.3218, 0.06099, 0.6989, 0.06586, 0.6681, 0.07518, 0.6658, 0.08462, 0.6935, 0.04067, 0.2505, 0.04104, 0.2436, 0.06857, 0.2507, 0.06761, 0.2662, 0.1492, 0.308, 0.1368, 0.3048, 0.1432, 0.2699, 0.163, 0.2749, 0.09144, 0.796, 0.06204, 0.7617, 0.09411, 0.7574, 0.007416, 0.8214, 0.03043, 0.8067, 0.04549, 0.8194, 0.02939, 0.8397, 0.1623, 0.2014, 0.1705, 0.1824, 0.1716, 0.2038, 0.1073, 0.6316, 0.0994, 0.6025, 0.1318, 0.6044, 0.1414, 0.632, 0.7224, 0.5554, 0.7222, 0.558, 0.7012, 0.5904, 0.6876, 0.5893, 0.6884, 0.5529, 0.7224, 0.5554, 0.6876, 0.5893, 0.1316, 0.6894, 0.151, 0.664, 0.1567, 0.6907, 0.128, 0.7943, 0.1299, 0.7563, 0.1615, 0.7589, 0.1613, 0.7954, 0.1076, 0.9261, 0.1393, 0.9124, 0.1534, 0.9291, 0.138, 0.9536, 0.2605, 0.1899, 0.2389, 0.1844, 0.2411, 0.1483, 0.2753, 0.1569, 0.2757, 0.1667, 0.2605, 0.1899, 0.2753, 0.1569, 0.6302, 0.1561, 0.6458, 0.1238, 0.6699, 0.1297, 0.6561, 0.1625, 0.6181, 0.1894, 0.6302, 0.1561, 0.6561, 0.1625, 0.6458, 0.1964, 0.7521, 0.1159, 0.7533, 0.0798, 0.7819, 0.08867, 0.7803, 0.1247, 0.3375, 0.6072, 0.3373, 0.6011, 0.3607, 0.6124, 0.6094, 0.2238, 0.6181, 0.1894, 0.6458, 0.1964, 0.6379, 0.2311, 0.7476, 0.2252, 0.7646, 0.2303, 0.7601, 0.2656, 0.7304, 0.2569, 0.4632, 0.3399, 0.4249, 0.3521, 0.4207, 0.3205, 0.4583, 0.3165, 0.4701, 0.3327, 0.4632, 0.3399, 0.4583, 0.3165, 0.5883, 0.3288, 0.5956, 0.2939, 0.6228, 0.3007, 0.6162, 0.3358, 0.06909, 0.6372, 0.0685, 0.647, 0.0658, 0.638, 0.1304, 0.3393, 0.1303, 0.3398, 0.1301, 0.3398, 0.263, 0.3005, 0.2464, 0.3329, 0.2417, 0.3317, 0.2415, 0.295, 0.06204, 0.7617, 0.05776, 0.7299, 0.0914, 0.7236, 0.09411, 0.7574, 0.1623, 0.2014, 0.1506, 0.2351, 0.113, 0.2255, 0.1245, 0.1918, 0.2395, 0.2579, 0.2376, 0.2387, 0.2456, 0.2227, 0.2729, 0.2297, 0.2755, 0.267, 0.2395, 0.2579, 0.2729, 0.2297, 0.1157, 0.8811, 0.1139, 0.8783, 0.1163, 0.8775, 0.201, 0.1013, 0.1687, 0.09306, 0.1893, 0.06448, 0.2155, 0.08324, 0.3415, 0.1902, 0.3122, 0.187, 0.3128, 0.1772, 0.3423, 0.1822, 0.1734, 0.6342, 0.1637, 0.6068, 0.1955, 0.6092, 0.2043, 0.6376, 0.6251, 0.6482, 0.6237, 0.648, 0.6236, 0.6459, 0.3416, 0.406, 0.3287, 0.3952, 0.3307, 0.3682, 0.3678, 0.3671, 0.3658, 0.404, 0.3416, 0.406, 0.3678, 0.3671, 0.3739, 0.2915, 0.3379, 0.2917, 0.34, 0.2547, 0.3737, 0.2563, 0.1966, 0.9035, 0.1971, 0.8911, 0.2283, 0.8964, 0.228, 0.9064, 0.4021, 0.1156, 0.3707, 0.09759, 0.3757, 0.08476, 0.4105, 0.08549, 0.3743, 0.218, 0.3415, 0.1902, 0.3423, 0.1822, 0.3794, 0.1811, 0.7222, 0.2545, 0.7301, 0.22, 0.7476, 0.2252, 0.7304, 0.2569, 0.2431, 0.5547, 0.2431, 0.5186, 0.2551, 0.5247, 0.2494, 0.5569, 0.4583, 0.3165, 0.4207, 0.3205, 0.4169, 0.2891, 0.4496, 0.2882, 0.6995, 0.322, 0.7124, 0.2886, 0.7212, 0.2912, 0.7216, 0.3285, 0.5335, 0.2222, 0.5493, 0.2556, 0.53, 0.271, 0.5112, 0.237, 0.4169, 0.2891, 0.4108, 0.27, 0.41, 0.256, 0.4477, 0.2544, 0.4496, 0.2882, 0.4169, 0.2891, 0.4477, 0.2544, 0.6697, 0.3878, 0.6991, 0.3968, 0.6818, 0.4292, 0.6578, 0.4217, 0.6556, 0.4156, 0.6697, 0.3878, 0.6578, 0.4217, 0.4689, 0.178, 0.4591, 0.1665, 0.4762, 0.1608, 0.4196, 0.1847, 0.4486, 0.2142, 0.4117, 0.2192, 0.1501, 0.6604, 0.1414, 0.632, 0.1734, 0.6342, 0.1811, 0.6635, 0.1602, 0.7238, 0.1604, 0.7238, 0.1897, 0.7284, 0.1915, 0.763, 0.1615, 0.7589, 0.1602, 0.7238, 0.1915, 0.763, 0.1811, 0.6635, 0.1734, 0.6342, 0.2043, 0.6376, 0.2108, 0.668, 0.1818, 0.6667, 0.1811, 0.6635, 0.2108, 0.668, 0.2151, 0.7004, 0.5874, 0.2184, 0.5928, 0.187, 0.6094, 0.2238, 0.1915, 0.763, 0.1897, 0.7284, 0.2179, 0.734, 0.2212, 0.7674, 0.6458, 0.1964, 0.6561, 0.1625, 0.692, 0.1721, 0.6826, 0.2063, 0.6379, 0.2311, 0.6458, 0.1964, 0.6826, 0.2063, 0.6744, 0.2409, 0.6791, 0.2422, 0.6901, 0.2084, 0.7301, 0.22, 0.7222, 0.2545, 0.6559, 0.3096, 0.6228, 0.3007, 0.6305, 0.266, 0.6659, 0.2754, 0.662, 0.294, 0.6559, 0.3096, 0.6659, 0.2754, 0.6589, 0.3104, 0.6995, 0.322, 0.6848, 0.3549, 0.6541, 0.3461, 0.4874, 0.2021, 0.5145, 0.1881, 0.5226, 0.2022, 0.5049, 0.2273])
me_floatingisland5_mesh.update()

# ---- objects
ob_floatingisland5 = bpy.data.objects.new('floatingisland5', me_floatingisland5_mesh)

# ---- transforms, parenting, visibility, modifiers, constraints
ob_floatingisland5.location = (0.0, 0.0, 0.0)

# ---- collection membership
scene.collection.objects.link(ob_floatingisland5)

# ---- scene / render settings (as saved in the file)
scene.frame_start = 1; scene.frame_end = 250; scene.frame_set(1)
scene.render.engine = 'BLENDER_EEVEE_NEXT'
scene.eevee.ray_tracing_options.trace_max_roughness = 0.0
scene.view_settings.view_transform = 'Standard'
bpy.context.view_layer.update()

# ---- added for rendering (the .blend has no active camera and no usable light): camera, sun
cam_auto = bpy.data.cameras.new('AutoCamera')
cam_auto.lens = 50.0
cam_auto.sensor_width = 36.0
cam_auto.clip_end = 1000.0
ob_auto_camera = bpy.data.objects.new('AutoCamera', cam_auto)
scene.collection.objects.link(ob_auto_camera)
ob_auto_camera.location = (16.9379, -20.4162, 12.9982)
ob_auto_camera.rotation_euler = (1.09748, -7.21219e-08, 0.694738)
scene.camera = ob_auto_camera
light_auto_sun = bpy.data.lights.new('AutoSun', 'SUN')
light_auto_sun.energy = 3.0
light_auto_sun.angle = 0.0523599
ob_auto_sun = bpy.data.objects.new('AutoSun', light_auto_sun)
scene.collection.objects.link(ob_auto_sun)
ob_auto_sun.rotation_euler = (0.872665, 0.174533, 0.523599)
bpy.context.view_layer.update()
